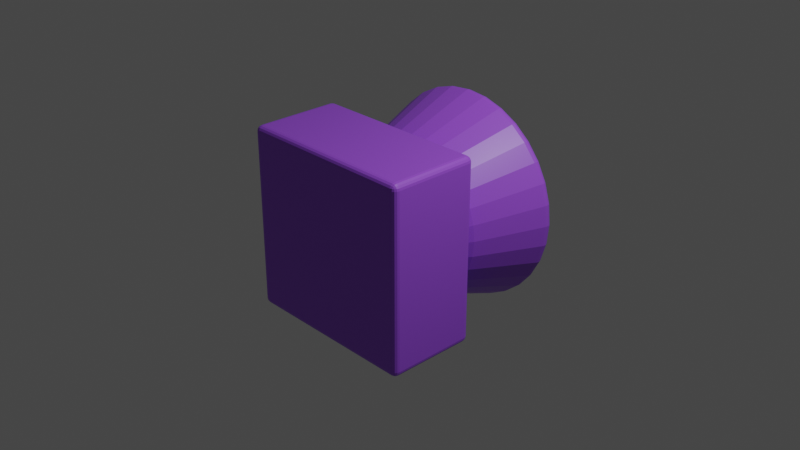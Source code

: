 # Source: camera.blend  (saved by Blender 3.0.42; exported with 4.5.12 LTS)
import bpy
from mathutils import Matrix  # noqa: F401  (used for matrix-valued properties, if any)

bpy.ops.wm.read_factory_settings(use_empty=True)
scene = bpy.context.scene
scene.name = 'Scene'

# ---- collections
col_collection = bpy.data.collections.new('Collection'); scene.collection.children.link(col_collection)

# ---- materials (node trees are filled in below, after node groups)
mat_material = bpy.data.materials.new('Material')
mat_material.alpha_threshold = 0.0
mat_material.use_transparent_shadow = False
mat_material.line_color = (0.0, 0.0, 0.0, 1.0)

# ---- material node trees
mat_material.use_nodes = True; mat_material.node_tree.nodes.clear()
_N = mat_material.node_tree.nodes; _L = mat_material.node_tree.links
n0 = _N.new('ShaderNodeOutputMaterial'); n0.name = 'Material Output'; n0.location = (300, 300)
n1 = _N.new('ShaderNodeBsdfPrincipled'); n1.name = 'Principled BSDF'; n1.location = (10, 300)
n1.distribution = 'GGX'
n1.subsurface_method = 'RANDOM_WALK_SKIN'
n1.inputs[0].default_value = (0.3379, 0.08693, 0.8, 1.0)
n1.inputs[2].default_value = 0.4
n1.inputs[3].default_value = 1.45
n1.inputs[27].default_value = (0.0, 0.0, 0.0, 1.0)
n1.inputs[28].default_value = 1.0
_L.new(n1.outputs[0], n0.inputs[0])
n0.is_active_output = True

# ---- world
world_world = bpy.data.worlds.new('World'); scene.world = world_world
world_world.use_nodes = True; world_world.node_tree.nodes.clear()
_N = world_world.node_tree.nodes; _L = world_world.node_tree.links
n0 = _N.new('ShaderNodeOutputWorld'); n0.name = 'World Output'; n0.location = (300, 300)
n1 = _N.new('ShaderNodeBackground'); n1.name = 'Background'; n1.location = (10, 300)
n1.inputs[0].default_value = (0.05088, 0.05088, 0.05088, 1.0)
_L.new(n1.outputs[0], n0.inputs[0])
n0.is_active_output = True
world_world.color = (0.05088, 0.05088, 0.05088)
world_world.use_sun_shadow = False
world_world.sun_shadow_jitter_overblur = 0.0

# ---- cameras
cam_camera = bpy.data.cameras.new('Camera')
cam_camera.clip_end = 100.0
cam_camera.ortho_scale = 7.314

# ---- lights
light_light = bpy.data.lights.new('Light', 'POINT')
light_light.transmission_factor = 0.0
light_light.energy = 1000.0
light_light.shadow_soft_size = 0.1
light_light.shadow_maximum_resolution = 0.006
light_light.use_absolute_resolution = True

# ---- meshes
me_cube = bpy.data.meshes.new('Cube')
me_cube.from_pydata([(1.023, 4.573e-07, 1.079), (0.9356, 4.451e-07, 1.141), (1.017, 4.551e-07, 1.112), (0.9976, 4.519e-07, 1.136), (0.9692, 4.484e-07, 1.146), (1.023, 0.2105, 1.058), (0.9356, 0.2227, 1.119), (1.017, 0.217, 1.091), (0.9976, 0.2216, 1.114), (0.9692, 0.2236, 1.124), (1.023, 0.4129, 0.9968), (0.9356, 0.4368, 1.055), (1.017, 0.4257, 1.028), (0.9976, 0.4347, 1.049), (0.9692, 0.4386, 1.059), (1.023, 0.5994, 0.8971), (0.9356, 0.6341, 0.9491), (1.017, 0.618, 0.9249), (0.9976, 0.6311, 0.9445), (0.9692, 0.6368, 0.953), (1.023, 0.7629, 0.7629), (0.9356, 0.8071, 0.8071), (1.017, 0.7865, 0.7865), (0.9976, 0.8032, 0.8032), (0.9692, 0.8104, 0.8104), (1.023, 0.8971, 0.5994), (0.9356, 0.9491, 0.6341), (1.017, 0.9249, 0.618), (0.9976, 0.9445, 0.6311), (0.9692, 0.953, 0.6368), (1.023, 0.9968, 0.4129), (0.9356, 1.055, 0.4368), (1.017, 1.028, 0.4257), (0.9976, 1.049, 0.4347), (0.9692, 1.059, 0.4386), (1.023, 1.058, 0.2105), (0.9356, 1.12, 0.2227), (1.017, 1.091, 0.217), (0.9976, 1.114, 0.2216), (0.9692, 1.124, 0.2236), (1.023, 1.079, -3.556e-06), (0.9356, 1.141, -3.554e-06), (1.017, 1.112, -3.557e-06), (0.9976, 1.136, -3.557e-06), (0.9692, 1.146, -3.556e-06), (1.023, 1.058, -0.2105), (0.9356, 1.12, -0.2227), (1.017, 1.091, -0.217), (0.9976, 1.114, -0.2216), (0.9692, 1.124, -0.2236), (1.023, 0.9968, -0.4129), (0.9356, 1.055, -0.4368), (1.017, 1.028, -0.4257), (0.9976, 1.049, -0.4347), (0.9692, 1.059, -0.4386), (1.023, 0.8971, -0.5994), (0.9356, 0.9491, -0.6342), (1.017, 0.9249, -0.618), (0.9976, 0.9445, -0.6311), (0.9692, 0.953, -0.6368), (1.023, 0.7629, -0.7629), (0.9356, 0.8071, -0.8071), (1.017, 0.7865, -0.7865), (0.9976, 0.8032, -0.8032), (0.9692, 0.8104, -0.8104), (1.023, 0.5994, -0.8971), (0.9356, 0.6341, -0.9491), (1.017, 0.618, -0.9249), (0.9976, 0.6311, -0.9445), (0.9692, 0.6368, -0.953), (1.023, 0.4129, -0.9968), (0.9356, 0.4368, -1.055), (1.017, 0.4257, -1.028), (0.9976, 0.4347, -1.049), (0.9692, 0.4386, -1.059), (1.023, 0.2105, -1.058), (0.9356, 0.2227, -1.12), (1.017, 0.217, -1.091), (0.9976, 0.2216, -1.114), (0.9692, 0.2236, -1.124), (1.023, 3.623e-07, -1.079), (0.9356, 3.5e-07, -1.141), (1.017, 3.593e-07, -1.112), (0.9976, 3.558e-07, -1.136), (0.9692, 3.526e-07, -1.146), (1.023, -0.2105, -1.058), (0.9356, -0.2227, -1.12), (1.017, -0.217, -1.091), (0.9976, -0.2216, -1.114), (0.9692, -0.2236, -1.124), (1.023, -0.4129, -0.9968), (0.9356, -0.4368, -1.055), (1.017, -0.4257, -1.028), (0.9976, -0.4347, -1.049), (0.9692, -0.4386, -1.059), (1.023, -0.5994, -0.8971), (0.9356, -0.6341, -0.9491), (1.017, -0.618, -0.9249), (0.9976, -0.6311, -0.9445), (0.9692, -0.6368, -0.953), (1.023, -0.7629, -0.7629), (0.9356, -0.8071, -0.8071), (1.017, -0.7865, -0.7865), (0.9976, -0.8032, -0.8032), (0.9692, -0.8104, -0.8104), (1.023, -0.8971, -0.5994), (0.9356, -0.9491, -0.6342), (1.017, -0.9249, -0.618), (0.9976, -0.9445, -0.6311), (0.9692, -0.953, -0.6368), (1.023, -0.9968, -0.4129), (0.9356, -1.055, -0.4368), (1.017, -1.028, -0.4257), (0.9976, -1.049, -0.4347), (0.9692, -1.059, -0.4386), (1.023, -1.058, -0.2105), (0.9356, -1.12, -0.2227), (1.017, -1.091, -0.217), (0.9976, -1.114, -0.2216), (0.9692, -1.124, -0.2236), (1.023, -1.079, -3.495e-06), (0.9356, -1.141, -3.491e-06), (1.017, -1.112, -3.495e-06), (0.9976, -1.136, -3.494e-06), (0.9692, -1.146, -3.492e-06), (1.023, -1.058, 0.2105), (0.9356, -1.12, 0.2227), (1.017, -1.091, 0.217), (0.9976, -1.114, 0.2216), (0.9692, -1.124, 0.2236), (1.023, -0.9968, 0.4129), (0.9356, -1.055, 0.4368), (1.017, -1.028, 0.4257), (0.9976, -1.049, 0.4347), (0.9692, -1.059, 0.4386), (1.023, -0.8971, 0.5994), (0.9356, -0.9491, 0.6341), (1.017, -0.9249, 0.618), (0.9976, -0.9445, 0.6311), (0.9692, -0.953, 0.6368), (1.023, -0.7629, 0.7629), (0.9356, -0.8071, 0.8071), (1.017, -0.7865, 0.7865), (0.9976, -0.8032, 0.8032), (0.9692, -0.8104, 0.8104), (1.023, -0.5994, 0.8971), (0.9356, -0.6341, 0.9491), (1.017, -0.618, 0.9249), (0.9976, -0.6311, 0.9445), (0.9692, -0.6368, 0.953), (1.023, -0.4129, 0.9968), (0.9356, -0.4368, 1.055), (1.017, -0.4257, 1.028), (0.9976, -0.4347, 1.049), (0.9692, -0.4386, 1.059), (1.023, -0.2105, 1.058), (0.9356, -0.2227, 1.119), (1.017, -0.217, 1.091), (0.9976, -0.2216, 1.114), (0.9692, -0.2236, 1.124), (-0.06316, 1.0, 0.9362), (-0.06316, 0.9362, 1.0), (0.0006298, 0.9362, 0.9362), (-0.06316, 0.9951, 0.9606), (-0.06316, 0.9813, 0.9813), (-0.03875, 0.9951, 0.9362), (-0.03814, 0.9893, 0.9612), (-0.03941, 0.9781, 0.9781), (-0.02633, 0.973, 0.973), (-0.03875, 0.9362, 0.9951), (-0.01805, 0.9362, 0.9813), (-0.06316, 0.9606, 0.9951), (-0.03814, 0.9612, 0.9893), (-0.0213, 0.96, 0.9781), (-0.004226, 0.9606, 0.9362), (-0.01805, 0.9813, 0.9362), (-0.004226, 0.9362, 0.9606), (-0.01009, 0.9612, 0.9612), (-0.0213, 0.9781, 0.96), (-0.06316, 0.9362, -1.0), (-0.06316, 1.0, -0.9362), (0.0006298, 0.9362, -0.9362), (-0.06316, 0.9606, -0.9951), (-0.06316, 0.9813, -0.9813), (-0.03875, 0.9362, -0.9951), (-0.03814, 0.9612, -0.9893), (-0.03941, 0.9781, -0.9781), (-0.02633, 0.973, -0.973), (-0.03875, 0.9951, -0.9362), (-0.01805, 0.9813, -0.9362), (-0.06316, 0.9951, -0.9606), (-0.03814, 0.9893, -0.9612), (-0.0213, 0.9781, -0.96), (-0.004226, 0.9362, -0.9606), (-0.01805, 0.9362, -0.9813), (-0.004226, 0.9606, -0.9362), (-0.01009, 0.9612, -0.9612), (-0.0213, 0.96, -0.9781), (0.0006298, -0.9362, 0.9362), (-0.06316, -0.9362, 1.0), (-0.06316, -1.0, 0.9362), (-0.004226, -0.9362, 0.9606), (-0.01805, -0.9362, 0.9813), (-0.004226, -0.9606, 0.9362), (-0.01009, -0.9612, 0.9612), (-0.0213, -0.96, 0.9781), (-0.02633, -0.973, 0.973), (-0.06316, -0.9606, 0.9951), (-0.06316, -0.9813, 0.9813), (-0.03875, -0.9362, 0.9951), (-0.03814, -0.9612, 0.9893), (-0.03941, -0.9781, 0.9781), (-0.03875, -0.9951, 0.9362), (-0.01805, -0.9813, 0.9362), (-0.06316, -0.9951, 0.9606), (-0.03814, -0.9893, 0.9612), (-0.0213, -0.9781, 0.96), (0.0006298, -0.9362, -0.9362), (-0.06316, -1.0, -0.9362), (-0.06316, -0.9362, -1.0), (-0.004226, -0.9606, -0.9362), (-0.01805, -0.9813, -0.9362), (-0.004226, -0.9362, -0.9606), (-0.01009, -0.9612, -0.9612), (-0.0213, -0.9781, -0.96), (-0.02633, -0.973, -0.973), (-0.06316, -0.9951, -0.9606), (-0.06316, -0.9813, -0.9813), (-0.03875, -0.9951, -0.9362), (-0.03814, -0.9893, -0.9612), (-0.03941, -0.9781, -0.9781), (-0.03875, -0.9362, -0.9951), (-0.01805, -0.9362, -0.9813), (-0.06316, -0.9606, -0.9951), (-0.03814, -0.9612, -0.9893), (-0.0213, -0.96, -0.9781), (-0.9362, 1.0, 0.9362), (-1.0, 0.9362, 0.9362), (-0.9362, 0.9362, 1.0), (-0.9606, 0.9951, 0.9362), (-0.9813, 0.9813, 0.9362), (-0.9362, 0.9951, 0.9606), (-0.9612, 0.9893, 0.9612), (-0.9781, 0.9781, 0.96), (-0.973, 0.973, 0.973), (-0.9951, 0.9362, 0.9606), (-0.9813, 0.9362, 0.9813), (-0.9951, 0.9606, 0.9362), (-0.9893, 0.9612, 0.9612), (-0.9781, 0.96, 0.9781), (-0.9362, 0.9606, 0.9951), (-0.9362, 0.9813, 0.9813), (-0.9606, 0.9362, 0.9951), (-0.9612, 0.9612, 0.9893), (-0.96, 0.9781, 0.9781), (-1.0, 0.9362, -0.9362), (-0.9362, 1.0, -0.9362), (-0.9362, 0.9362, -1.0), (-0.9951, 0.9606, -0.9362), (-0.9813, 0.9813, -0.9362), (-0.9951, 0.9362, -0.9606), (-0.9893, 0.9612, -0.9612), (-0.9781, 0.9781, -0.96), (-0.973, 0.973, -0.973), (-0.9362, 0.9951, -0.9606), (-0.9362, 0.9813, -0.9813), (-0.9606, 0.9951, -0.9362), (-0.9612, 0.9893, -0.9612), (-0.96, 0.9781, -0.9781), (-0.9606, 0.9362, -0.9951), (-0.9813, 0.9362, -0.9813), (-0.9362, 0.9606, -0.9951), (-0.9612, 0.9612, -0.9893), (-0.9781, 0.96, -0.9781), (-1.0, -0.9362, 0.9362), (-0.9362, -1.0, 0.9362), (-0.9362, -0.9362, 1.0), (-0.9951, -0.9606, 0.9362), (-0.9813, -0.9813, 0.9362), (-0.9951, -0.9362, 0.9606), (-0.9893, -0.9612, 0.9612), (-0.9781, -0.9781, 0.96), (-0.973, -0.973, 0.973), (-0.9362, -0.9951, 0.9606), (-0.9362, -0.9813, 0.9813), (-0.9606, -0.9951, 0.9362), (-0.9612, -0.9893, 0.9612), (-0.96, -0.9781, 0.9781), (-0.9606, -0.9362, 0.9951), (-0.9813, -0.9362, 0.9813), (-0.9362, -0.9606, 0.9951), (-0.9612, -0.9612, 0.9893), (-0.9781, -0.96, 0.9781), (-0.9362, -0.9362, -1.0), (-0.9362, -1.0, -0.9362), (-1.0, -0.9362, -0.9362), (-0.9362, -0.9606, -0.9951), (-0.9362, -0.9813, -0.9813), (-0.9606, -0.9362, -0.9951), (-0.9612, -0.9612, -0.9893), (-0.96, -0.9781, -0.9781), (-0.973, -0.973, -0.973), (-0.9606, -0.9951, -0.9362), (-0.9813, -0.9813, -0.9362), (-0.9362, -0.9951, -0.9606), (-0.9612, -0.9893, -0.9612), (-0.9781, -0.9781, -0.96), (-0.9951, -0.9362, -0.9606), (-0.9813, -0.9362, -0.9813), (-0.9951, -0.9606, -0.9362), (-0.9893, -0.9612, -0.9612), (-0.9781, -0.96, -0.9781), (0.0006307, 3.669e-07, 0.6252), (0.1765, 3.773e-07, 0.8744), (0.01402, 3.661e-07, 0.7016), (0.05215, 3.676e-07, 0.7758), (0.1092, 3.717e-07, 0.8364), (0.1765, 0.1706, 0.8576), (0.0006307, 0.122, 0.6132), (0.1092, 0.1632, 0.8204), (0.05215, 0.1513, 0.7609), (0.01402, 0.1369, 0.6881), (0.1765, 0.3346, 0.8078), (0.0006307, 0.2393, 0.5776), (0.1092, 0.3201, 0.7728), (0.05215, 0.2969, 0.7167), (0.01402, 0.2685, 0.6482), (0.1765, 0.4858, 0.727), (0.0006307, 0.3474, 0.5199), (0.1092, 0.4647, 0.6955), (0.05215, 0.431, 0.645), (0.01402, 0.3898, 0.5834), (0.1765, 0.6183, 0.6183), (0.0006307, 0.4421, 0.4421), (0.1092, 0.5915, 0.5915), (0.05215, 0.5486, 0.5486), (0.01402, 0.4961, 0.4961), (0.1765, 0.727, 0.4858), (0.0006307, 0.5199, 0.3474), (0.1092, 0.6955, 0.4647), (0.05215, 0.645, 0.431), (0.01402, 0.5834, 0.3898), (0.1765, 0.8078, 0.3346), (0.0006307, 0.5776, 0.2393), (0.1092, 0.7728, 0.3201), (0.05215, 0.7167, 0.2969), (0.01402, 0.6482, 0.2685), (0.1765, 0.8576, 0.1706), (0.0006307, 0.6132, 0.122), (0.1092, 0.8204, 0.1632), (0.05215, 0.7609, 0.1513), (0.01402, 0.6881, 0.1369), (0.1765, 0.8744, -3.51e-06), (0.0006307, 0.6252, -3.489e-06), (0.1092, 0.8364, -3.505e-06), (0.05215, 0.7758, -3.499e-06), (0.01402, 0.7016, -3.494e-06), (0.1765, 0.8576, -0.1706), (0.0006307, 0.6132, -0.122), (0.1092, 0.8204, -0.1632), (0.05215, 0.7609, -0.1513), (0.01402, 0.6881, -0.1369), (0.1765, 0.8078, -0.3346), (0.0006307, 0.5776, -0.2393), (0.1092, 0.7728, -0.3201), (0.05215, 0.7167, -0.2969), (0.01402, 0.6482, -0.2685), (0.1765, 0.727, -0.4858), (0.0006307, 0.5199, -0.3474), (0.1092, 0.6955, -0.4647), (0.05215, 0.645, -0.431), (0.01402, 0.5834, -0.3898), (0.1765, 0.6183, -0.6183), (0.0006307, 0.4421, -0.4421), (0.1092, 0.5915, -0.5915), (0.05215, 0.5486, -0.5486), (0.01402, 0.4961, -0.4961), (0.1765, 0.4858, -0.727), (0.0006307, 0.3474, -0.5199), (0.1092, 0.4647, -0.6955), (0.05215, 0.431, -0.645), (0.01402, 0.3898, -0.5834), (0.1765, 0.3346, -0.8078), (0.0006307, 0.2393, -0.5776), (0.1092, 0.3201, -0.7728), (0.05215, 0.2969, -0.7167), (0.01402, 0.2685, -0.6482), (0.1765, 0.1706, -0.8576), (0.0006307, 0.122, -0.6132), (0.1092, 0.1632, -0.8204), (0.05215, 0.1513, -0.7609), (0.01402, 0.1369, -0.6881), (0.1765, 3.044e-07, -0.8744), (0.0006307, 3.111e-07, -0.6252), (0.1092, 3.017e-07, -0.8364), (0.05215, 3.02e-07, -0.7758), (0.01402, 3.054e-07, -0.7016), (0.1765, -0.1706, -0.8576), (0.0006307, -0.122, -0.6132), (0.1092, -0.1632, -0.8204), (0.05215, -0.1513, -0.7609), (0.01402, -0.1369, -0.6881), (0.1765, -0.3346, -0.8078), (0.0006307, -0.2393, -0.5776), (0.1092, -0.3201, -0.7728), (0.05215, -0.2969, -0.7167), (0.01402, -0.2685, -0.6482), (0.1765, -0.4858, -0.727), (0.0006307, -0.3474, -0.5199), (0.1092, -0.4647, -0.6955), (0.05215, -0.431, -0.645), (0.01402, -0.3898, -0.5834), (0.1765, -0.6183, -0.6183), (0.0006307, -0.4421, -0.4421), (0.1092, -0.5915, -0.5915), (0.05215, -0.5486, -0.5486), (0.01402, -0.4961, -0.4961), (0.1765, -0.727, -0.4858), (0.0006307, -0.5199, -0.3474), (0.1092, -0.6955, -0.4647), (0.05215, -0.645, -0.431), (0.01402, -0.5834, -0.3898), (0.1765, -0.8078, -0.3346), (0.0006307, -0.5776, -0.2393), (0.1092, -0.7728, -0.3201), (0.05215, -0.7167, -0.2969), (0.01402, -0.6482, -0.2685), (0.1765, -0.8576, -0.1706), (0.0006307, -0.6132, -0.122), (0.1092, -0.8204, -0.1632), (0.05215, -0.7609, -0.1513), (0.01402, -0.6881, -0.1369), (0.1765, -0.8744, -3.461e-06), (0.0006307, -0.6252, -3.45e-06), (0.1092, -0.8364, -3.458e-06), (0.05215, -0.7758, -3.455e-06), (0.01402, -0.7016, -3.452e-06), (0.1765, -0.8576, 0.1706), (0.0006307, -0.6132, 0.122), (0.1092, -0.8204, 0.1632), (0.05215, -0.7609, 0.1513), (0.01402, -0.6881, 0.1369), (0.1765, -0.8078, 0.3346), (0.0006307, -0.5776, 0.2393), (0.1092, -0.7728, 0.3201), (0.05215, -0.7167, 0.2969), (0.01402, -0.6482, 0.2685), (0.1765, -0.727, 0.4858), (0.0006307, -0.5199, 0.3474), (0.1092, -0.6955, 0.4647), (0.05215, -0.645, 0.431), (0.01402, -0.5834, 0.3898), (0.1765, -0.6183, 0.6183), (0.0006307, -0.4421, 0.4421), (0.1092, -0.5915, 0.5915), (0.05215, -0.5486, 0.5486), (0.01402, -0.4961, 0.4961), (0.1765, -0.4858, 0.727), (0.0006307, -0.3474, 0.5199), (0.1092, -0.4647, 0.6955), (0.05215, -0.431, 0.645), (0.01402, -0.3898, 0.5834), (0.1765, -0.3346, 0.8078), (0.0006307, -0.2393, 0.5776), (0.1092, -0.3201, 0.7728), (0.05215, -0.2969, 0.7167), (0.01402, -0.2685, 0.6482), (0.1765, -0.1706, 0.8576), (0.0006307, -0.122, 0.6132), (0.1092, -0.1632, 0.8204), (0.05215, -0.1513, 0.7609), (0.01402, -0.1369, 0.6881), (1.023, 4.573e-07, 1.079), (1.023, 0.2105, 1.058), (1.023, 0.4129, 0.9968), (1.023, 0.5994, 0.8971), (1.023, 0.7629, 0.7629), (1.023, 0.8971, 0.5994), (1.023, 0.9968, 0.4129), (1.023, 1.058, 0.2105), (1.023, 1.079, -3.556e-06), (1.023, 1.058, -0.2105), (1.023, 0.9968, -0.4129), (1.023, 0.8971, -0.5994), (1.023, 0.7629, -0.7629), (1.023, 0.5994, -0.8971), (1.023, 0.4129, -0.9968), (1.023, 0.2105, -1.058), (1.023, 3.623e-07, -1.079), (1.023, -0.2105, -1.058), (1.023, -0.4129, -0.9968), (1.023, -0.5994, -0.8971), (1.023, -0.7629, -0.7629), (1.023, -0.8971, -0.5994), (1.023, -0.9968, -0.4129), (1.023, -1.058, -0.2105), (1.023, -1.079, -3.495e-06), (1.023, -1.058, 0.2105), (1.023, -0.9968, 0.4129), (1.023, -0.8971, 0.5994), (1.023, -0.7629, 0.7629), (1.023, -0.5994, 0.8971), (1.023, -0.4129, 0.9968), (1.023, -0.2105, 1.058), (0.6708, 4.196e-07, 0.9939), (0.6708, 0.1939, 0.9748), (0.6708, 0.3803, 0.9182), (0.6708, 0.5522, 0.8264), (0.6708, 0.7028, 0.7028), (0.6708, 0.8264, 0.5522), (0.6708, 0.9182, 0.3803), (0.6708, 0.9748, 0.1939), (0.6708, 0.9939, -3.545e-06), (0.6708, 0.9748, -0.1939), (0.6708, 0.9182, -0.3804), (0.6708, 0.8264, -0.5522), (0.6708, 0.7028, -0.7028), (0.6708, 0.5522, -0.8264), (0.6708, 0.3803, -0.9182), (0.6708, 0.1939, -0.9748), (0.6708, 3.321e-07, -0.9939), (0.6708, -0.1939, -0.9748), (0.6708, -0.3803, -0.9182), (0.6708, -0.5522, -0.8264), (0.6708, -0.7028, -0.7028), (0.6708, -0.8264, -0.5522), (0.6708, -0.9182, -0.3804), (0.6708, -0.9748, -0.1939), (0.6708, -0.9939, -3.489e-06), (0.6708, -0.9748, 0.1939), (0.6708, -0.9182, 0.3803), (0.6708, -0.8264, 0.5522), (0.6708, -0.7028, 0.7028), (0.6708, -0.5522, 0.8264), (0.6708, -0.3803, 0.9182), (0.6708, -0.1939, 0.9748), (0.6784, 4.19e-07, 0.9787), (0.8595, 5.588e-07, 0.2056), (0.7477, 4.256e-07, 0.8079), (0.8064, 4.545e-07, 0.601), (0.8457, 5.012e-07, 0.3895), (0.8594, 0.04011, 0.2017), (0.6784, 0.1909, 0.9599), (0.8457, 0.07599, 0.382), (0.8064, 0.1173, 0.5895), (0.7477, 0.1576, 0.7924), (0.8595, 0.07869, 0.19), (0.6784, 0.3745, 0.9042), (0.8457, 0.1491, 0.3599), (0.8064, 0.23, 0.5553), (0.7477, 0.3092, 0.7464), (0.8594, 0.1142, 0.171), (0.6784, 0.5437, 0.8138), (0.8457, 0.2164, 0.3239), (0.8064, 0.3339, 0.4997), (0.7477, 0.4489, 0.6718), (0.8594, 0.1454, 0.1454), (0.6784, 0.692, 0.692), (0.8457, 0.2754, 0.2754), (0.8064, 0.425, 0.425), (0.7477, 0.5713, 0.5713), (0.8594, 0.171, 0.1142), (0.6784, 0.8138, 0.5437), (0.8457, 0.3239, 0.2164), (0.8064, 0.4997, 0.3339), (0.7477, 0.6718, 0.4489), (0.8594, 0.19, 0.07868), (0.6784, 0.9042, 0.3745), (0.8457, 0.3599, 0.1491), (0.8064, 0.5553, 0.23), (0.7477, 0.7464, 0.3092), (0.8594, 0.2017, 0.04011), (0.6784, 0.9599, 0.1909), (0.8457, 0.382, 0.07599), (0.8064, 0.5895, 0.1173), (0.7477, 0.7924, 0.1576), (0.8594, 0.2056, -3.371e-06), (0.6784, 0.9787, -3.542e-06), (0.8457, 0.3895, -3.419e-06), (0.8064, 0.601, -3.468e-06), (0.7477, 0.8079, -3.511e-06), (0.8594, 0.2017, -0.04012), (0.6784, 0.9599, -0.1909), (0.8457, 0.382, -0.076), (0.8064, 0.5895, -0.1173), (0.7477, 0.7924, -0.1576), (0.8594, 0.19, -0.07869), (0.6784, 0.9042, -0.3745), (0.8457, 0.3599, -0.1491), (0.8064, 0.5553, -0.23), (0.7477, 0.7464, -0.3092), (0.8594, 0.171, -0.1142), (0.6784, 0.8138, -0.5437), (0.8457, 0.3239, -0.2164), (0.8064, 0.4997, -0.3339), (0.7477, 0.6718, -0.4489), (0.8594, 0.1454, -0.1454), (0.6784, 0.692, -0.6921), (0.8457, 0.2754, -0.2754), (0.8064, 0.425, -0.425), (0.7477, 0.5713, -0.5713), (0.8594, 0.1142, -0.171), (0.6784, 0.5437, -0.8138), (0.8457, 0.2164, -0.3239), (0.8064, 0.3339, -0.4997), (0.7477, 0.4489, -0.6718), (0.8595, 0.07869, -0.19), (0.6784, 0.3745, -0.9042), (0.8457, 0.1491, -0.3599), (0.8064, 0.23, -0.5553), (0.7477, 0.3092, -0.7464), (0.8594, 0.04011, -0.2017), (0.6784, 0.1909, -0.9599), (0.8457, 0.07599, -0.382), (0.8064, 0.1173, -0.5895), (0.7477, 0.1576, -0.7924), (0.8595, 3.874e-07, -0.2056), (0.6784, 3.329e-07, -0.9787), (0.8457, 3.724e-07, -0.3895), (0.8064, 3.567e-07, -0.601), (0.7477, 3.428e-07, -0.8079), (0.8594, -0.04011, -0.2017), (0.6784, -0.1909, -0.9599), (0.8457, -0.07599, -0.382), (0.8064, -0.1173, -0.5895), (0.7477, -0.1576, -0.7924), (0.8594, -0.07868, -0.19), (0.6784, -0.3745, -0.9042), (0.8457, -0.1491, -0.3599), (0.8064, -0.23, -0.5553), (0.7477, -0.3092, -0.7464), (0.8594, -0.1142, -0.171), (0.6784, -0.5437, -0.8138), (0.8457, -0.2164, -0.3239), (0.8064, -0.3339, -0.4997), (0.7477, -0.4489, -0.6718), (0.8594, -0.1454, -0.1454), (0.6784, -0.692, -0.6921), (0.8457, -0.2754, -0.2754), (0.8064, -0.425, -0.425), (0.7477, -0.5713, -0.5713), (0.8594, -0.171, -0.1142), (0.6784, -0.8138, -0.5437), (0.8457, -0.3239, -0.2164), (0.8064, -0.4997, -0.3339), (0.7477, -0.6718, -0.4489), (0.8594, -0.19, -0.07869), (0.6784, -0.9042, -0.3745), (0.8457, -0.3599, -0.1491), (0.8064, -0.5553, -0.23), (0.7477, -0.7464, -0.3092), (0.8594, -0.2017, -0.04012), (0.6784, -0.9599, -0.1909), (0.8457, -0.382, -0.076), (0.8064, -0.5895, -0.1173), (0.7477, -0.7924, -0.1576), (0.8594, -0.2056, -3.319e-06), (0.6784, -0.9787, -3.487e-06), (0.8457, -0.3895, -3.372e-06), (0.8064, -0.601, -3.422e-06), (0.7477, -0.8079, -3.463e-06), (0.8594, -0.2017, 0.04011), (0.6784, -0.9599, 0.1909), (0.8457, -0.382, 0.07599), (0.8064, -0.5895, 0.1173), (0.7477, -0.7924, 0.1576), (0.8594, -0.19, 0.07868), (0.6784, -0.9042, 0.3745), (0.8457, -0.3599, 0.1491), (0.8064, -0.5553, 0.23), (0.7477, -0.7464, 0.3092), (0.8594, -0.171, 0.1142), (0.6784, -0.8138, 0.5437), (0.8457, -0.3239, 0.2164), (0.8064, -0.4997, 0.3339), (0.7477, -0.6718, 0.4489), (0.8594, -0.1454, 0.1454), (0.6784, -0.692, 0.692), (0.8457, -0.2754, 0.2754), (0.8064, -0.425, 0.425), (0.7477, -0.5713, 0.5713), (0.8594, -0.1142, 0.171), (0.6784, -0.5437, 0.8138), (0.8457, -0.2164, 0.3239), (0.8064, -0.3339, 0.4997), (0.7477, -0.4489, 0.6718), (0.8594, -0.07868, 0.19), (0.6784, -0.3745, 0.9042), (0.8457, -0.1491, 0.3599), (0.8064, -0.23, 0.5553), (0.7477, -0.3092, 0.7464), (0.8594, -0.04011, 0.2017), (0.6784, -0.1909, 0.9599), (0.8457, -0.07599, 0.382), (0.8064, -0.1173, 0.5895), (0.7477, -0.1576, 0.7924), (1.02, 4.548e-07, 1.037), (0.9736, 4.481e-07, 0.9939), (1.005, 4.518e-07, 1.007), (0.9736, 0.1939, 0.9748), (1.02, 0.2023, 1.017), (1.005, 0.1964, 0.9872), (0.9736, 0.3803, 0.9182), (1.02, 0.3969, 0.9581), (1.005, 0.3852, 0.9299), (0.9736, 0.5522, 0.8264), (1.02, 0.5761, 0.8623), (1.005, 0.5592, 0.8369), (0.9736, 0.7028, 0.7028), (1.02, 0.7333, 0.7333), (1.005, 0.7117, 0.7117), (0.9736, 0.8264, 0.5522), (1.02, 0.8623, 0.5761), (1.005, 0.8369, 0.5592), (0.9736, 0.9182, 0.3803), (1.02, 0.9581, 0.3969), (1.005, 0.9299, 0.3852), (0.9736, 0.9748, 0.1939), (1.02, 1.017, 0.2023), (1.005, 0.9872, 0.1964), (0.9736, 0.9939, -3.545e-06), (1.02, 1.037, -3.55e-06), (1.005, 1.007, -3.546e-06), (0.9736, 0.9748, -0.1939), (1.02, 1.017, -0.2023), (1.005, 0.9872, -0.1964), (0.9736, 0.9182, -0.3804), (1.02, 0.9581, -0.3969), (1.005, 0.9299, -0.3852), (0.9736, 0.8264, -0.5522), (1.02, 0.8623, -0.5761), (1.005, 0.8369, -0.5592), (0.9736, 0.7028, -0.7028), (1.02, 0.7333, -0.7333), (1.005, 0.7117, -0.7117), (0.9736, 0.5522, -0.8264), (1.02, 0.5761, -0.8623), (1.005, 0.5592, -0.8369), (0.9736, 0.3803, -0.9182), (1.02, 0.3969, -0.9581), (1.005, 0.3852, -0.9299), (0.9736, 0.1939, -0.9748), (1.02, 0.2023, -1.017), (1.005, 0.1964, -0.9872), (0.9736, 3.606e-07, -0.9939), (1.02, 3.635e-07, -1.037), (1.005, 3.631e-07, -1.007), (0.9736, -0.1939, -0.9748), (1.02, -0.2023, -1.017), (1.005, -0.1964, -0.9872), (0.9736, -0.3803, -0.9182), (1.02, -0.3969, -0.9581), (1.005, -0.3852, -0.9299), (0.9736, -0.5522, -0.8264), (1.02, -0.5761, -0.8623), (1.005, -0.5592, -0.8369), (0.9736, -0.7028, -0.7028), (1.02, -0.7333, -0.7333), (1.005, -0.7117, -0.7117), (0.9736, -0.8264, -0.5522), (1.02, -0.8623, -0.5761), (1.005, -0.8369, -0.5592), (0.9736, -0.9182, -0.3804), (1.02, -0.9581, -0.3969), (1.005, -0.9299, -0.3852), (0.9736, -0.9748, -0.1939), (1.02, -1.017, -0.2023), (1.005, -0.9872, -0.1964), (0.9736, -0.9939, -3.489e-06), (1.02, -1.037, -3.492e-06), (1.005, -1.007, -3.49e-06), (0.9736, -0.9748, 0.1939), (1.02, -1.017, 0.2023), (1.005, -0.9872, 0.1964), (0.9736, -0.9182, 0.3803), (1.02, -0.9581, 0.3969), (1.005, -0.9299, 0.3852), (0.9736, -0.8264, 0.5522), (1.02, -0.8623, 0.5761), (1.005, -0.8369, 0.5592), (0.9736, -0.7028, 0.7028), (1.02, -0.7333, 0.7333), (1.005, -0.7117, 0.7117), (0.9736, -0.5522, 0.8264), (1.02, -0.5761, 0.8623), (1.005, -0.5592, 0.8369), (0.9736, -0.3803, 0.9182), (1.02, -0.3969, 0.9581), (1.005, -0.3852, 0.9299), (0.9736, -0.1939, 0.9748), (1.02, -0.2023, 1.017), (1.005, -0.1964, 0.9872)], [], [(257, 179, 219, 293), (295, 274, 237, 255), (218, 200, 275, 294), (161, 238, 276, 199), (181, 162, 198, 217), (313, 1, 6, 317), (327, 16, 21, 332), (332, 21, 26, 337), (337, 26, 31, 342), (342, 31, 36, 347), (347, 36, 41, 352), (352, 41, 46, 357), (357, 46, 51, 362), (362, 51, 56, 367), (367, 56, 61, 372), (372, 61, 66, 377), (377, 66, 71, 382), (382, 71, 76, 387), (387, 76, 81, 392), (392, 81, 86, 397), (397, 86, 91, 402), (402, 91, 96, 407), (407, 96, 101, 412), (412, 101, 106, 417), (417, 106, 111, 422), (422, 111, 116, 427), (427, 116, 121, 432), (432, 121, 126, 437), (437, 126, 131, 442), (442, 131, 136, 447), (447, 136, 141, 452), (452, 141, 146, 457), (457, 146, 151, 462), (462, 151, 156, 467), (317, 6, 11, 322), (322, 11, 16, 327), (467, 156, 1, 313), (6, 1, 4, 9), (9, 4, 3, 8), (8, 3, 2, 7), (7, 2, 472, 473), (11, 6, 9, 14), (14, 9, 8, 13), (13, 8, 7, 12), (12, 7, 473, 474), (16, 11, 14, 19), (19, 14, 13, 18), (18, 13, 12, 17), (17, 12, 474, 475), (21, 16, 19, 24), (24, 19, 18, 23), (23, 18, 17, 22), (22, 17, 475, 476), (26, 21, 24, 29), (29, 24, 23, 28), (28, 23, 22, 27), (27, 22, 476, 477), (31, 26, 29, 34), (34, 29, 28, 33), (33, 28, 27, 32), (32, 27, 477, 478), (36, 31, 34, 39), (39, 34, 33, 38), (38, 33, 32, 37), (37, 32, 478, 479), (41, 36, 39, 44), (44, 39, 38, 43), (43, 38, 37, 42), (42, 37, 479, 480), (46, 41, 44, 49), (49, 44, 43, 48), (48, 43, 42, 47), (47, 42, 480, 481), (51, 46, 49, 54), (54, 49, 48, 53), (53, 48, 47, 52), (52, 47, 481, 482), (56, 51, 54, 59), (59, 54, 53, 58), (58, 53, 52, 57), (57, 52, 482, 483), (61, 56, 59, 64), (64, 59, 58, 63), (63, 58, 57, 62), (62, 57, 483, 484), (66, 61, 64, 69), (69, 64, 63, 68), (68, 63, 62, 67), (67, 62, 484, 485), (71, 66, 69, 74), (74, 69, 68, 73), (73, 68, 67, 72), (72, 67, 485, 486), (76, 71, 74, 79), (79, 74, 73, 78), (78, 73, 72, 77), (77, 72, 486, 487), (81, 76, 79, 84), (84, 79, 78, 83), (83, 78, 77, 82), (82, 77, 487, 488), (86, 81, 84, 89), (89, 84, 83, 88), (88, 83, 82, 87), (87, 82, 488, 489), (91, 86, 89, 94), (94, 89, 88, 93), (93, 88, 87, 92), (92, 87, 489, 490), (96, 91, 94, 99), (99, 94, 93, 98), (98, 93, 92, 97), (97, 92, 490, 491), (101, 96, 99, 104), (104, 99, 98, 103), (103, 98, 97, 102), (102, 97, 491, 492), (106, 101, 104, 109), (109, 104, 103, 108), (108, 103, 102, 107), (107, 102, 492, 493), (111, 106, 109, 114), (114, 109, 108, 113), (113, 108, 107, 112), (112, 107, 493, 494), (116, 111, 114, 119), (119, 114, 113, 118), (118, 113, 112, 117), (117, 112, 494, 495), (121, 116, 119, 124), (124, 119, 118, 123), (123, 118, 117, 122), (122, 117, 495, 496), (126, 121, 124, 129), (129, 124, 123, 128), (128, 123, 122, 127), (127, 122, 496, 497), (131, 126, 129, 134), (134, 129, 128, 133), (133, 128, 127, 132), (132, 127, 497, 498), (136, 131, 134, 139), (139, 134, 133, 138), (138, 133, 132, 137), (137, 132, 498, 499), (141, 136, 139, 144), (144, 139, 138, 143), (143, 138, 137, 142), (142, 137, 499, 500), (146, 141, 144, 149), (149, 144, 143, 148), (148, 143, 142, 147), (147, 142, 500, 501), (151, 146, 149, 154), (154, 149, 148, 153), (153, 148, 147, 152), (152, 147, 501, 502), (156, 151, 154, 159), (159, 154, 153, 158), (158, 153, 152, 157), (157, 152, 502, 503), (1, 156, 159, 4), (4, 159, 158, 3), (3, 158, 157, 2), (2, 157, 503, 472), (780, 777, 531, 532), (160, 163, 166, 165), (163, 164, 167, 166), (165, 166, 178, 175), (166, 167, 168, 178), (161, 169, 172, 171), (169, 170, 173, 172), (171, 172, 167, 164), (172, 173, 168, 167), (162, 174, 177, 176), (174, 175, 178, 177), (176, 177, 173, 170), (177, 178, 168, 173), (179, 182, 185, 184), (182, 183, 186, 185), (184, 185, 197, 194), (185, 186, 187, 197), (180, 188, 191, 190), (188, 189, 192, 191), (190, 191, 186, 183), (191, 192, 187, 186), (181, 193, 196, 195), (193, 194, 197, 196), (195, 196, 192, 189), (196, 197, 187, 192), (198, 201, 204, 203), (201, 202, 205, 204), (203, 204, 216, 213), (204, 205, 206, 216), (199, 207, 210, 209), (207, 208, 211, 210), (209, 210, 205, 202), (210, 211, 206, 205), (200, 212, 215, 214), (212, 213, 216, 215), (214, 215, 211, 208), (215, 216, 206, 211), (217, 220, 223, 222), (220, 221, 224, 223), (222, 223, 235, 232), (223, 224, 225, 235), (218, 226, 229, 228), (226, 227, 230, 229), (228, 229, 224, 221), (229, 230, 225, 224), (219, 231, 234, 233), (231, 232, 235, 234), (233, 234, 230, 227), (234, 235, 225, 230), (236, 239, 242, 241), (239, 240, 243, 242), (241, 242, 254, 251), (242, 243, 244, 254), (237, 245, 248, 247), (245, 246, 249, 248), (247, 248, 243, 240), (248, 249, 244, 243), (238, 250, 253, 252), (250, 251, 254, 253), (252, 253, 249, 246), (253, 254, 244, 249), (255, 258, 261, 260), (258, 259, 262, 261), (260, 261, 273, 270), (261, 262, 263, 273), (256, 264, 267, 266), (264, 265, 268, 267), (266, 267, 262, 259), (267, 268, 263, 262), (257, 269, 272, 271), (269, 270, 273, 272), (271, 272, 268, 265), (272, 273, 263, 268), (274, 277, 280, 279), (277, 278, 281, 280), (279, 280, 292, 289), (280, 281, 282, 292), (275, 283, 286, 285), (283, 284, 287, 286), (285, 286, 281, 278), (286, 287, 282, 281), (276, 288, 291, 290), (288, 289, 292, 291), (290, 291, 287, 284), (291, 292, 282, 287), (293, 296, 299, 298), (296, 297, 300, 299), (298, 299, 311, 308), (299, 300, 301, 311), (294, 302, 305, 304), (302, 303, 306, 305), (304, 305, 300, 297), (305, 306, 301, 300), (295, 307, 310, 309), (307, 308, 311, 310), (309, 310, 306, 303), (310, 311, 301, 306), (257, 293, 298, 269), (269, 298, 308, 270), (270, 308, 307, 260), (260, 307, 295, 255), (179, 257, 271, 182), (182, 271, 265, 183), (183, 265, 264, 190), (190, 264, 256, 180), (162, 181, 195, 174), (174, 195, 189, 175), (175, 189, 188, 165), (165, 188, 180, 160), (294, 275, 285, 302), (302, 285, 278, 303), (303, 278, 277, 309), (309, 277, 274, 295), (200, 218, 228, 212), (212, 228, 221, 213), (213, 221, 220, 203), (203, 220, 217, 198), (236, 256, 266, 239), (239, 266, 259, 240), (240, 259, 258, 247), (247, 258, 255, 237), (199, 276, 290, 207), (207, 290, 284, 208), (208, 284, 283, 214), (214, 283, 275, 200), (161, 199, 209, 169), (169, 209, 202, 170), (170, 202, 201, 176), (176, 201, 198, 162), (293, 219, 233, 296), (296, 233, 227, 297), (297, 227, 226, 304), (304, 226, 218, 294), (276, 238, 252, 288), (288, 252, 246, 289), (289, 246, 245, 279), (279, 245, 237, 274), (238, 161, 171, 250), (250, 171, 164, 251), (251, 164, 163, 241), (241, 163, 160, 236), (219, 179, 184, 231), (231, 184, 194, 232), (232, 194, 193, 222), (222, 193, 181, 217), (256, 236, 160, 180), (313, 317, 319, 316), (316, 319, 320, 315), (315, 320, 321, 314), (314, 321, 318, 312), (317, 322, 324, 319), (319, 324, 325, 320), (320, 325, 326, 321), (321, 326, 323, 318), (322, 327, 329, 324), (324, 329, 330, 325), (325, 330, 331, 326), (326, 331, 328, 323), (327, 332, 334, 329), (329, 334, 335, 330), (330, 335, 336, 331), (331, 336, 333, 328), (332, 337, 339, 334), (334, 339, 340, 335), (335, 340, 341, 336), (336, 341, 338, 333), (337, 342, 344, 339), (339, 344, 345, 340), (340, 345, 346, 341), (341, 346, 343, 338), (342, 347, 349, 344), (344, 349, 350, 345), (345, 350, 351, 346), (346, 351, 348, 343), (347, 352, 354, 349), (349, 354, 355, 350), (350, 355, 356, 351), (351, 356, 353, 348), (352, 357, 359, 354), (354, 359, 360, 355), (355, 360, 361, 356), (356, 361, 358, 353), (357, 362, 364, 359), (359, 364, 365, 360), (360, 365, 366, 361), (361, 366, 363, 358), (362, 367, 369, 364), (364, 369, 370, 365), (365, 370, 371, 366), (366, 371, 368, 363), (367, 372, 374, 369), (369, 374, 375, 370), (370, 375, 376, 371), (371, 376, 373, 368), (372, 377, 379, 374), (374, 379, 380, 375), (375, 380, 381, 376), (376, 381, 378, 373), (377, 382, 384, 379), (379, 384, 385, 380), (380, 385, 386, 381), (381, 386, 383, 378), (382, 387, 389, 384), (384, 389, 390, 385), (385, 390, 391, 386), (386, 391, 388, 383), (387, 392, 394, 389), (389, 394, 395, 390), (390, 395, 396, 391), (391, 396, 393, 388), (392, 397, 399, 394), (394, 399, 400, 395), (395, 400, 401, 396), (396, 401, 398, 393), (397, 402, 404, 399), (399, 404, 405, 400), (400, 405, 406, 401), (401, 406, 403, 398), (402, 407, 409, 404), (404, 409, 410, 405), (405, 410, 411, 406), (406, 411, 408, 403), (407, 412, 414, 409), (409, 414, 415, 410), (410, 415, 416, 411), (411, 416, 413, 408), (412, 417, 419, 414), (414, 419, 420, 415), (415, 420, 421, 416), (416, 421, 418, 413), (417, 422, 424, 419), (419, 424, 425, 420), (420, 425, 426, 421), (421, 426, 423, 418), (422, 427, 429, 424), (424, 429, 430, 425), (425, 430, 431, 426), (426, 431, 428, 423), (427, 432, 434, 429), (429, 434, 435, 430), (430, 435, 436, 431), (431, 436, 433, 428), (432, 437, 439, 434), (434, 439, 440, 435), (435, 440, 441, 436), (436, 441, 438, 433), (437, 442, 444, 439), (439, 444, 445, 440), (440, 445, 446, 441), (441, 446, 443, 438), (442, 447, 449, 444), (444, 449, 450, 445), (445, 450, 451, 446), (446, 451, 448, 443), (447, 452, 454, 449), (449, 454, 455, 450), (450, 455, 456, 451), (451, 456, 453, 448), (452, 457, 459, 454), (454, 459, 460, 455), (455, 460, 461, 456), (456, 461, 458, 453), (457, 462, 464, 459), (459, 464, 465, 460), (460, 465, 466, 461), (461, 466, 463, 458), (462, 467, 469, 464), (464, 469, 470, 465), (465, 470, 471, 466), (466, 471, 468, 463), (467, 313, 316, 469), (469, 316, 315, 470), (470, 315, 314, 471), (471, 314, 312, 468), (312, 318, 323, 328, 333, 338, 343, 348, 353, 358, 363, 368, 373, 378, 383, 388, 393, 398, 403, 408, 413, 418, 423, 428, 433, 438, 443, 448, 453, 458, 463, 468), (0, 5, 473, 472), (5, 10, 474, 473), (10, 15, 475, 474), (15, 20, 476, 475), (20, 25, 477, 476), (25, 30, 478, 477), (30, 35, 479, 478), (35, 40, 480, 479), (40, 45, 481, 480), (45, 50, 482, 481), (50, 55, 483, 482), (55, 60, 484, 483), (60, 65, 485, 484), (65, 70, 486, 485), (70, 75, 487, 486), (75, 80, 488, 487), (80, 85, 489, 488), (85, 90, 490, 489), (90, 95, 491, 490), (95, 100, 492, 491), (100, 105, 493, 492), (105, 110, 494, 493), (110, 115, 495, 494), (115, 120, 496, 495), (120, 125, 497, 496), (125, 130, 498, 497), (130, 135, 499, 498), (135, 140, 500, 499), (140, 145, 501, 500), (145, 150, 502, 501), (150, 155, 503, 502), (155, 0, 472, 503), (789, 786, 534, 535), (741, 738, 518, 519), (697, 789, 535, 504), (783, 780, 532, 533), (744, 741, 519, 520), (705, 702, 506, 507), (150, 145, 784, 787), (747, 744, 520, 521), (708, 705, 507, 508), (786, 783, 533, 534), (750, 747, 521, 522), (711, 708, 508, 509), (753, 750, 522, 523), (714, 711, 509, 510), (702, 699, 505, 506), (756, 753, 523, 524), (717, 714, 510, 511), (759, 756, 524, 525), (720, 717, 511, 512), (762, 759, 525, 526), (723, 720, 512, 513), (765, 762, 526, 527), (726, 723, 513, 514), (768, 765, 527, 528), (729, 726, 514, 515), (771, 768, 528, 529), (732, 729, 515, 516), (774, 771, 529, 530), (735, 732, 516, 517), (777, 774, 530, 531), (738, 735, 517, 518), (525, 524, 637, 642), (85, 80, 745, 748), (20, 15, 706, 709), (155, 150, 787, 790), (90, 85, 748, 751), (25, 20, 709, 712), (0, 155, 790, 696), (95, 90, 751, 754), (30, 25, 712, 715), (100, 95, 754, 757), (35, 30, 715, 718), (105, 100, 757, 760), (40, 35, 718, 721), (110, 105, 760, 763), (45, 40, 721, 724), (115, 110, 763, 766), (50, 45, 724, 727), (120, 115, 766, 769), (55, 50, 727, 730), (125, 120, 769, 772), (60, 55, 730, 733), (130, 125, 772, 775), (65, 60, 733, 736), (135, 130, 775, 778), (70, 65, 736, 739), (5, 0, 696, 700), (140, 135, 778, 781), (75, 70, 739, 742), (10, 5, 700, 703), (145, 140, 781, 784), (80, 75, 742, 745), (15, 10, 703, 706), (504, 535, 692, 536), (512, 511, 572, 577), (526, 525, 642, 647), (513, 512, 577, 582), (527, 526, 647, 652), (514, 513, 582, 587), (528, 527, 652, 657), (515, 514, 587, 592), (529, 528, 657, 662), (516, 515, 592, 597), (530, 529, 662, 667), (517, 516, 597, 602), (531, 530, 667, 672), (518, 517, 602, 607), (532, 531, 672, 677), (519, 518, 607, 612), (541, 537, 691, 686, 681, 676, 671, 666, 661, 656, 651, 646, 641, 636, 631, 626, 621, 616, 611, 606, 601, 596, 591, 586, 581, 576, 571, 566, 561, 556, 551, 546), (533, 532, 677, 682), (520, 519, 612, 617), (507, 506, 547, 552), (534, 533, 682, 687), (521, 520, 617, 622), (508, 507, 552, 557), (535, 534, 687, 692), (522, 521, 622, 627), (509, 508, 557, 562), (523, 522, 627, 632), (510, 509, 562, 567), (506, 505, 542, 547), (524, 523, 632, 637), (511, 510, 567, 572), (537, 541, 543, 540), (540, 543, 544, 539), (539, 544, 545, 538), (538, 545, 542, 536), (541, 546, 548, 543), (543, 548, 549, 544), (544, 549, 550, 545), (545, 550, 547, 542), (546, 551, 553, 548), (548, 553, 554, 549), (549, 554, 555, 550), (550, 555, 552, 547), (551, 556, 558, 553), (553, 558, 559, 554), (554, 559, 560, 555), (555, 560, 557, 552), (556, 561, 563, 558), (558, 563, 564, 559), (559, 564, 565, 560), (560, 565, 562, 557), (561, 566, 568, 563), (563, 568, 569, 564), (564, 569, 570, 565), (565, 570, 567, 562), (566, 571, 573, 568), (568, 573, 574, 569), (569, 574, 575, 570), (570, 575, 572, 567), (571, 576, 578, 573), (573, 578, 579, 574), (574, 579, 580, 575), (575, 580, 577, 572), (576, 581, 583, 578), (578, 583, 584, 579), (579, 584, 585, 580), (580, 585, 582, 577), (581, 586, 588, 583), (583, 588, 589, 584), (584, 589, 590, 585), (585, 590, 587, 582), (586, 591, 593, 588), (588, 593, 594, 589), (589, 594, 595, 590), (590, 595, 592, 587), (591, 596, 598, 593), (593, 598, 599, 594), (594, 599, 600, 595), (595, 600, 597, 592), (596, 601, 603, 598), (598, 603, 604, 599), (599, 604, 605, 600), (600, 605, 602, 597), (601, 606, 608, 603), (603, 608, 609, 604), (604, 609, 610, 605), (605, 610, 607, 602), (606, 611, 613, 608), (608, 613, 614, 609), (609, 614, 615, 610), (610, 615, 612, 607), (611, 616, 618, 613), (613, 618, 619, 614), (614, 619, 620, 615), (615, 620, 617, 612), (616, 621, 623, 618), (618, 623, 624, 619), (619, 624, 625, 620), (620, 625, 622, 617), (621, 626, 628, 623), (623, 628, 629, 624), (624, 629, 630, 625), (625, 630, 627, 622), (626, 631, 633, 628), (628, 633, 634, 629), (629, 634, 635, 630), (630, 635, 632, 627), (631, 636, 638, 633), (633, 638, 639, 634), (634, 639, 640, 635), (635, 640, 637, 632), (636, 641, 643, 638), (638, 643, 644, 639), (639, 644, 645, 640), (640, 645, 642, 637), (641, 646, 648, 643), (643, 648, 649, 644), (644, 649, 650, 645), (645, 650, 647, 642), (646, 651, 653, 648), (648, 653, 654, 649), (649, 654, 655, 650), (650, 655, 652, 647), (651, 656, 658, 653), (653, 658, 659, 654), (654, 659, 660, 655), (655, 660, 657, 652), (656, 661, 663, 658), (658, 663, 664, 659), (659, 664, 665, 660), (660, 665, 662, 657), (661, 666, 668, 663), (663, 668, 669, 664), (664, 669, 670, 665), (665, 670, 667, 662), (666, 671, 673, 668), (668, 673, 674, 669), (669, 674, 675, 670), (670, 675, 672, 667), (671, 676, 678, 673), (673, 678, 679, 674), (674, 679, 680, 675), (675, 680, 677, 672), (676, 681, 683, 678), (678, 683, 684, 679), (679, 684, 685, 680), (680, 685, 682, 677), (681, 686, 688, 683), (683, 688, 689, 684), (684, 689, 690, 685), (685, 690, 687, 682), (686, 691, 693, 688), (688, 693, 694, 689), (689, 694, 695, 690), (690, 695, 692, 687), (691, 537, 540, 693), (693, 540, 539, 694), (694, 539, 538, 695), (695, 538, 536, 692), (505, 504, 536, 542), (697, 699, 701, 698), (698, 701, 700, 696), (699, 702, 704, 701), (701, 704, 703, 700), (702, 705, 707, 704), (704, 707, 706, 703), (705, 708, 710, 707), (707, 710, 709, 706), (708, 711, 713, 710), (710, 713, 712, 709), (711, 714, 716, 713), (713, 716, 715, 712), (714, 717, 719, 716), (716, 719, 718, 715), (717, 720, 722, 719), (719, 722, 721, 718), (720, 723, 725, 722), (722, 725, 724, 721), (723, 726, 728, 725), (725, 728, 727, 724), (726, 729, 731, 728), (728, 731, 730, 727), (729, 732, 734, 731), (731, 734, 733, 730), (732, 735, 737, 734), (734, 737, 736, 733), (735, 738, 740, 737), (737, 740, 739, 736), (738, 741, 743, 740), (740, 743, 742, 739), (741, 744, 746, 743), (743, 746, 745, 742), (744, 747, 749, 746), (746, 749, 748, 745), (747, 750, 752, 749), (749, 752, 751, 748), (750, 753, 755, 752), (752, 755, 754, 751), (753, 756, 758, 755), (755, 758, 757, 754), (756, 759, 761, 758), (758, 761, 760, 757), (759, 762, 764, 761), (761, 764, 763, 760), (762, 765, 767, 764), (764, 767, 766, 763), (765, 768, 770, 767), (767, 770, 769, 766), (768, 771, 773, 770), (770, 773, 772, 769), (771, 774, 776, 773), (773, 776, 775, 772), (774, 777, 779, 776), (776, 779, 778, 775), (777, 780, 782, 779), (779, 782, 781, 778), (780, 783, 785, 782), (782, 785, 784, 781), (783, 786, 788, 785), (785, 788, 787, 784), (786, 789, 791, 788), (788, 791, 790, 787), (789, 697, 698, 791), (791, 698, 696, 790), (699, 697, 504, 505)])
_uv = me_cube.uv_layers.new(name='UVMap')
_uv.uv.foreach_set('vector', [0.1409, 0.508, 0.3591, 0.508, 0.3591, 0.742, 0.1409, 0.742, 0.383, 0.007974, 0.617, 0.007974, 0.617, 0.242, 0.383, 0.242, 0.383, 0.7659, 0.617, 0.7659, 0.617, 0.9841, 0.383, 0.9841, 0.6409, 0.508, 0.8591, 0.508, 0.8591, 0.742, 0.6409, 0.742, 0.383, 0.508, 0.617, 0.508, 0.617, 0.742, 0.383, 0.742, 1.0, 0.586, 1.0, 0.9571, 0.9688, 0.9571, 0.9688, 0.586, 0.9062, 0.586, 0.9062, 0.9571, 0.875, 0.9571, 0.875, 0.586, 0.875, 0.586, 0.875, 0.9571, 0.8438, 0.9571, 0.8438, 0.586, 0.8438, 0.586, 0.8438, 0.9571, 0.8125, 0.9571, 0.8125, 0.586, 0.8125, 0.586, 0.8125, 0.9571, 0.7812, 0.9571, 0.7812, 0.586, 0.7812, 0.586, 0.7812, 0.9571, 0.75, 0.9571, 0.75, 0.586, 0.75, 0.586, 0.75, 0.9571, 0.7188, 0.9571, 0.7188, 0.586, 0.7188, 0.586, 0.7188, 0.9571, 0.6875, 0.9571, 0.6875, 0.586, 0.6875, 0.586, 0.6875, 0.9571, 0.6562, 0.9571, 0.6562, 0.586, 0.6562, 0.586, 0.6562, 0.9571, 0.625, 0.9571, 0.625, 0.586, 0.625, 0.586, 0.625, 0.9571, 0.5938, 0.9571, 0.5938, 0.586, 0.5938, 0.586, 0.5938, 0.9571, 0.5625, 0.9571, 0.5625, 0.586, 0.5625, 0.586, 0.5625, 0.9571, 0.5312, 0.9571, 0.5312, 0.586, 0.5312, 0.586, 0.5312, 0.9571, 0.5, 0.9571, 0.5, 0.586, 0.5, 0.586, 0.5, 0.9571, 0.4688, 0.9571, 0.4688, 0.586, 0.4688, 0.586, 0.4688, 0.9571, 0.4375, 0.9571, 0.4375, 0.586, 0.4375, 0.586, 0.4375, 0.9571, 0.4062, 0.9571, 0.4062, 0.586, 0.4062, 0.586, 0.4062, 0.9571, 0.375, 0.9571, 0.375, 0.586, 0.375, 0.586, 0.375, 0.9571, 0.3438, 0.9571, 0.3438, 0.586, 0.3438, 0.586, 0.3438, 0.9571, 0.3125, 0.9571, 0.3125, 0.586, 0.3125, 0.586, 0.3125, 0.9571, 0.2812, 0.9571, 0.2812, 0.586, 0.2812, 0.586, 0.2812, 0.9571, 0.25, 0.9571, 0.25, 0.586, 0.25, 0.586, 0.25, 0.9571, 0.2188, 0.9571, 0.2188, 0.586, 0.2188, 0.586, 0.2188, 0.9571, 0.1875, 0.9571, 0.1875, 0.586, 0.1875, 0.586, 0.1875, 0.9571, 0.1562, 0.9571, 0.1562, 0.586, 0.1562, 0.586, 0.1562, 0.9571, 0.125, 0.9571, 0.125, 0.586, 0.125, 0.586, 0.125, 0.9571, 0.09375, 0.9571, 0.09375, 0.586, 0.09375, 0.586, 0.09375, 0.9571, 0.0625, 0.9571, 0.0625, 0.586, 0.0625, 0.586, 0.0625, 0.9571, 0.03125, 0.9571, 0.03125, 0.586, 0.9688, 0.586, 0.9688, 0.9571, 0.9375, 0.9571, 0.9375, 0.586, 0.9375, 0.586, 0.9375, 0.9571, 0.9062, 0.9571, 0.9062, 0.586, 0.03125, 0.586, 0.03125, 0.9571, 0.0, 0.9571, 0.0, 0.586, 0.9688, 0.9571, 1.0, 0.9571, 0.9999, 0.9725, 0.9688, 0.9725, 0.9688, 0.9725, 0.9999, 0.9725, 0.9995, 1.0, 0.9692, 1.0, 0.2961, 0.4855, 0.2507, 0.4899, 0.25, 0.4777, 0.2944, 0.4733, 0.2944, 0.4733, 0.25, 0.4777, 0.25, 0.4709, 0.2931, 0.4667, 0.9375, 0.9571, 0.9688, 0.9571, 0.9687, 0.9725, 0.9376, 0.9725, 0.9376, 0.9725, 0.9687, 0.9725, 0.9683, 1.0, 0.938, 1.0, 0.3411, 0.4719, 0.2975, 0.4852, 0.2944, 0.4733, 0.3371, 0.4604, 0.3371, 0.4604, 0.2944, 0.4733, 0.2931, 0.4667, 0.3345, 0.4541, 0.9062, 0.9571, 0.9375, 0.9571, 0.9374, 0.9725, 0.9063, 0.9725, 0.9063, 0.9725, 0.9374, 0.9725, 0.937, 1.0, 0.9067, 1.0, 0.3827, 0.4499, 0.3425, 0.4714, 0.3371, 0.4604, 0.3765, 0.4393, 0.3765, 0.4393, 0.3371, 0.4604, 0.3345, 0.4541, 0.3727, 0.4337, 0.875, 0.9571, 0.9062, 0.9571, 0.9062, 0.9725, 0.8751, 0.9725, 0.8751, 0.9725, 0.9062, 0.9725, 0.9058, 1.0, 0.8755, 1.0, 0.4191, 0.4202, 0.3839, 0.4491, 0.3765, 0.4393, 0.411, 0.411, 0.411, 0.411, 0.3765, 0.4393, 0.3727, 0.4337, 0.4062, 0.4062, 0.8438, 0.9571, 0.875, 0.9571, 0.8749, 0.9725, 0.8438, 0.9725, 0.8438, 0.9725, 0.8749, 0.9725, 0.8745, 1.0, 0.8442, 1.0, 0.4491, 0.3839, 0.4202, 0.4191, 0.411, 0.411, 0.4393, 0.3765, 0.4393, 0.3765, 0.411, 0.411, 0.4062, 0.4062, 0.4337, 0.3727, 0.8125, 0.9571, 0.8438, 0.9571, 0.8437, 0.9725, 0.8126, 0.9725, 0.8126, 0.9725, 0.8437, 0.9725, 0.8433, 1.0, 0.813, 1.0, 0.4714, 0.3425, 0.4499, 0.3827, 0.4393, 0.3765, 0.4604, 0.3371, 0.4604, 0.3371, 0.4393, 0.3765, 0.4337, 0.3727, 0.4541, 0.3345, 0.7812, 0.9571, 0.8125, 0.9571, 0.8124, 0.9725, 0.7813, 0.9725, 0.7813, 0.9725, 0.8124, 0.9725, 0.812, 1.0, 0.7817, 1.0, 0.4852, 0.2975, 0.4719, 0.3411, 0.4604, 0.3371, 0.4733, 0.2944, 0.4733, 0.2944, 0.4604, 0.3371, 0.4541, 0.3345, 0.4667, 0.2931, 0.75, 0.9571, 0.7812, 0.9571, 0.7812, 0.9725, 0.7501, 0.9725, 0.7501, 0.9725, 0.7812, 0.9725, 0.7808, 1.0, 0.7505, 1.0, 0.4899, 0.2507, 0.4855, 0.2961, 0.4733, 0.2944, 0.4777, 0.25, 0.4777, 0.25, 0.4733, 0.2944, 0.4667, 0.2931, 0.4709, 0.25, 0.7188, 0.9571, 0.75, 0.9571, 0.7499, 0.9725, 0.7188, 0.9725, 0.7188, 0.9725, 0.7499, 0.9725, 0.7495, 1.0, 0.7192, 1.0, 0.4855, 0.2039, 0.4899, 0.2493, 0.4777, 0.25, 0.4733, 0.2056, 0.4733, 0.2056, 0.4777, 0.25, 0.4709, 0.25, 0.4667, 0.2069, 0.6875, 0.9571, 0.7188, 0.9571, 0.7187, 0.9725, 0.6876, 0.9725, 0.6876, 0.9725, 0.7187, 0.9725, 0.7183, 1.0, 0.688, 1.0, 0.4719, 0.1589, 0.4852, 0.2025, 0.4733, 0.2056, 0.4604, 0.1629, 0.4604, 0.1629, 0.4733, 0.2056, 0.4667, 0.2069, 0.4541, 0.1655, 0.6562, 0.9571, 0.6875, 0.9571, 0.6874, 0.9725, 0.6563, 0.9725, 0.6563, 0.9725, 0.6874, 0.9725, 0.687, 1.0, 0.6567, 1.0, 0.4499, 0.1173, 0.4714, 0.1575, 0.4604, 0.1629, 0.4393, 0.1235, 0.4393, 0.1235, 0.4604, 0.1629, 0.4541, 0.1655, 0.4337, 0.1273, 0.625, 0.9571, 0.6562, 0.9571, 0.6562, 0.9725, 0.6251, 0.9725, 0.6251, 0.9725, 0.6562, 0.9725, 0.6558, 1.0, 0.6255, 1.0, 0.4202, 0.08086, 0.4491, 0.1161, 0.4393, 0.1235, 0.411, 0.08897, 0.411, 0.08897, 0.4393, 0.1235, 0.4337, 0.1273, 0.4062, 0.0938, 0.5938, 0.9571, 0.625, 0.9571, 0.6249, 0.9725, 0.5938, 0.9725, 0.5938, 0.9725, 0.6249, 0.9725, 0.6245, 1.0, 0.5942, 1.0, 0.3839, 0.05091, 0.4191, 0.07983, 0.411, 0.08897, 0.3765, 0.06065, 0.3765, 0.06065, 0.411, 0.08897, 0.4062, 0.0938, 0.3727, 0.06633, 0.5625, 0.9571, 0.5938, 0.9571, 0.5937, 0.9725, 0.5626, 0.9725, 0.5626, 0.9725, 0.5937, 0.9725, 0.5933, 1.0, 0.563, 1.0, 0.3425, 0.02861, 0.3827, 0.0501, 0.3765, 0.06065, 0.3371, 0.03961, 0.3371, 0.03961, 0.3765, 0.06065, 0.3727, 0.06633, 0.3345, 0.04592, 0.5312, 0.9571, 0.5625, 0.9571, 0.5624, 0.9725, 0.5313, 0.9725, 0.5313, 0.9725, 0.5624, 0.9725, 0.562, 1.0, 0.5317, 1.0, 0.2975, 0.01482, 0.3411, 0.02806, 0.3371, 0.03961, 0.2944, 0.02665, 0.2944, 0.02665, 0.3371, 0.03961, 0.3345, 0.04592, 0.2931, 0.03335, 0.5, 0.9571, 0.5312, 0.9571, 0.5312, 0.9725, 0.5001, 0.9725, 0.5001, 0.9725, 0.5312, 0.9725, 0.5308, 1.0, 0.5005, 1.0, 0.2507, 0.01007, 0.2961, 0.01454, 0.2944, 0.02665, 0.25, 0.02227, 0.25, 0.02227, 0.2944, 0.02665, 0.2931, 0.03335, 0.25, 0.02911, 0.4688, 0.9571, 0.5, 0.9571, 0.4999, 0.9725, 0.4688, 0.9725, 0.4688, 0.9725, 0.4999, 0.9725, 0.4995, 1.0, 0.4692, 1.0, 0.2039, 0.01454, 0.2493, 0.01007, 0.25, 0.02227, 0.2056, 0.02665, 0.2056, 0.02665, 0.25, 0.02227, 0.25, 0.02911, 0.2069, 0.03335, 0.4375, 0.9571, 0.4688, 0.9571, 0.4687, 0.9725, 0.4376, 0.9725, 0.4376, 0.9725, 0.4687, 0.9725, 0.4683, 1.0, 0.438, 1.0, 0.1589, 0.02806, 0.2025, 0.01482, 0.2056, 0.02665, 0.1629, 0.03961, 0.1629, 0.03961, 0.2056, 0.02665, 0.2069, 0.03335, 0.1655, 0.04592, 0.4062, 0.9571, 0.4375, 0.9571, 0.4374, 0.9725, 0.4063, 0.9725, 0.4063, 0.9725, 0.4374, 0.9725, 0.437, 1.0, 0.4067, 1.0, 0.1173, 0.0501, 0.1575, 0.02861, 0.1629, 0.03961, 0.1235, 0.06065, 0.1235, 0.06065, 0.1629, 0.03961, 0.1655, 0.04592, 0.1273, 0.06633, 0.375, 0.9571, 0.4062, 0.9571, 0.4062, 0.9725, 0.3751, 0.9725, 0.3751, 0.9725, 0.4062, 0.9725, 0.4058, 1.0, 0.3755, 1.0, 0.08086, 0.07983, 0.1161, 0.05091, 0.1235, 0.06065, 0.08897, 0.08897, 0.08897, 0.08897, 0.1235, 0.06065, 0.1273, 0.06633, 0.0938, 0.0938, 0.3438, 0.9571, 0.375, 0.9571, 0.3749, 0.9725, 0.3438, 0.9725, 0.3438, 0.9725, 0.3749, 0.9725, 0.3745, 1.0, 0.3442, 1.0, 0.05091, 0.1161, 0.07983, 0.08086, 0.08897, 0.08897, 0.06065, 0.1235, 0.06065, 0.1235, 0.08897, 0.08897, 0.0938, 0.0938, 0.06633, 0.1273, 0.3125, 0.9571, 0.3438, 0.9571, 0.3437, 0.9725, 0.3126, 0.9725, 0.3126, 0.9725, 0.3437, 0.9725, 0.3433, 1.0, 0.313, 1.0, 0.02861, 0.1575, 0.0501, 0.1173, 0.06065, 0.1235, 0.03961, 0.1629, 0.03961, 0.1629, 0.06065, 0.1235, 0.06633, 0.1273, 0.04592, 0.1655, 0.2812, 0.9571, 0.3125, 0.9571, 0.3124, 0.9725, 0.2813, 0.9725, 0.2813, 0.9725, 0.3124, 0.9725, 0.312, 1.0, 0.2817, 1.0, 0.01482, 0.2025, 0.02806, 0.1589, 0.03961, 0.1629, 0.02665, 0.2056, 0.02665, 0.2056, 0.03961, 0.1629, 0.04592, 0.1655, 0.03335, 0.2069, 0.25, 0.9571, 0.2812, 0.9571, 0.2812, 0.9725, 0.2501, 0.9725, 0.2501, 0.9725, 0.2812, 0.9725, 0.2808, 1.0, 0.2505, 1.0, 0.01007, 0.2493, 0.01454, 0.2039, 0.02665, 0.2056, 0.02227, 0.25, 0.02227, 0.25, 0.02665, 0.2056, 0.03335, 0.2069, 0.02911, 0.25, 0.2188, 0.9571, 0.25, 0.9571, 0.2499, 0.9725, 0.2188, 0.9725, 0.2188, 0.9725, 0.2499, 0.9725, 0.2495, 1.0, 0.2192, 1.0, 0.01454, 0.2961, 0.01007, 0.2507, 0.02227, 0.25, 0.02665, 0.2944, 0.02665, 0.2944, 0.02227, 0.25, 0.02911, 0.25, 0.03335, 0.2931, 0.1875, 0.9571, 0.2188, 0.9571, 0.2187, 0.9725, 0.1876, 0.9725, 0.1876, 0.9725, 0.2187, 0.9725, 0.2183, 1.0, 0.188, 1.0, 0.02806, 0.3411, 0.01482, 0.2975, 0.02665, 0.2944, 0.03961, 0.3371, 0.03961, 0.3371, 0.02665, 0.2944, 0.03335, 0.2931, 0.04592, 0.3345, 0.1562, 0.9571, 0.1875, 0.9571, 0.1874, 0.9725, 0.1563, 0.9725, 0.1563, 0.9725, 0.1874, 0.9725, 0.187, 1.0, 0.1567, 1.0, 0.0501, 0.3827, 0.02861, 0.3425, 0.03961, 0.3371, 0.06065, 0.3765, 0.06065, 0.3765, 0.03961, 0.3371, 0.04592, 0.3345, 0.06633, 0.3727, 0.125, 0.9571, 0.1562, 0.9571, 0.1562, 0.9725, 0.1251, 0.9725, 0.1251, 0.9725, 0.1562, 0.9725, 0.1558, 1.0, 0.1255, 1.0, 0.07983, 0.4191, 0.05091, 0.3839, 0.06065, 0.3765, 0.08897, 0.411, 0.08897, 0.411, 0.06065, 0.3765, 0.06633, 0.3727, 0.0938, 0.4062, 0.09375, 0.9571, 0.125, 0.9571, 0.1249, 0.9725, 0.09384, 0.9725, 0.09384, 0.9725, 0.1249, 0.9725, 0.1245, 1.0, 0.09423, 1.0, 0.1161, 0.4491, 0.08086, 0.4202, 0.08897, 0.411, 0.1235, 0.4393, 0.1235, 0.4393, 0.08897, 0.411, 0.0938, 0.4062, 0.1273, 0.4337, 0.0625, 0.9571, 0.09375, 0.9571, 0.09366, 0.9725, 0.06259, 0.9725, 0.06259, 0.9725, 0.09366, 0.9725, 0.09327, 1.0, 0.06298, 1.0, 0.1575, 0.4714, 0.1173, 0.4499, 0.1235, 0.4393, 0.1629, 0.4604, 0.1629, 0.4604, 0.1235, 0.4393, 0.1273, 0.4337, 0.1655, 0.4541, 0.03125, 0.9571, 0.0625, 0.9571, 0.06241, 0.9725, 0.03134, 0.9725, 0.03134, 0.9725, 0.06241, 0.9725, 0.06202, 1.0, 0.03173, 1.0, 0.2025, 0.4852, 0.1589, 0.4719, 0.1629, 0.4604, 0.2056, 0.4733, 0.2056, 0.4733, 0.1629, 0.4604, 0.1655, 0.4541, 0.2069, 0.4667, 0.0, 0.9571, 0.03125, 0.9571, 0.03116, 0.9725, 8.761e-05, 0.9725, 8.761e-05, 0.9725, 0.03116, 0.9725, 0.03077, 1.0, 0.0004847, 1.0, 0.2493, 0.4899, 0.2039, 0.4855, 0.2056, 0.4733, 0.25, 0.4777, 0.25, 0.4777, 0.2056, 0.4733, 0.2069, 0.4667, 0.25, 0.4709, 0.0938, 0.4062, 0.06633, 0.3727, 0.06633, 0.3727, 0.0938, 0.4062, 0.617, 0.4841, 0.6201, 0.4841, 0.6202, 0.4903, 0.617, 0.4902, 0.6201, 0.4841, 0.625, 0.4841, 0.625, 0.49, 0.6202, 0.4903, 0.617, 0.4902, 0.6202, 0.4903, 0.62, 0.5, 0.617, 0.5, 0.6202, 0.4903, 0.625, 0.49, 0.6239, 0.4989, 0.62, 0.5, 0.6409, 0.508, 0.6348, 0.508, 0.6347, 0.5048, 0.6409, 0.5049, 0.6348, 0.508, 0.625, 0.508, 0.625, 0.505, 0.6347, 0.5048, 0.6409, 0.5049, 0.6347, 0.5048, 0.635, 0.5, 0.6409, 0.5, 0.6347, 0.5048, 0.625, 0.505, 0.6239, 0.4989, 0.635, 0.5, 0.617, 0.508, 0.617, 0.5049, 0.6202, 0.5048, 0.6201, 0.508, 0.617, 0.5049, 0.617, 0.5, 0.62, 0.5, 0.6202, 0.5048, 0.6201, 0.508, 0.6202, 0.5048, 0.625, 0.505, 0.625, 0.508, 0.6202, 0.5048, 0.62, 0.5, 0.6239, 0.4989, 0.625, 0.505, 0.3591, 0.508, 0.3591, 0.5049, 0.3653, 0.5048, 0.3652, 0.508, 0.3591, 0.5049, 0.3591, 0.5, 0.365, 0.5, 0.3653, 0.5048, 0.3652, 0.508, 0.3653, 0.5048, 0.375, 0.505, 0.375, 0.508, 0.3653, 0.5048, 0.365, 0.5, 0.3739, 0.5011, 0.375, 0.505, 0.383, 0.4841, 0.383, 0.4902, 0.3798, 0.4903, 0.3799, 0.4841, 0.383, 0.4902, 0.383, 0.5, 0.38, 0.5, 0.3798, 0.4903, 0.3799, 0.4841, 0.3798, 0.4903, 0.375, 0.49, 0.375, 0.4841, 0.3798, 0.4903, 0.38, 0.5, 0.3739, 0.5011, 0.375, 0.49, 0.383, 0.508, 0.3799, 0.508, 0.3798, 0.5048, 0.383, 0.5049, 0.3799, 0.508, 0.375, 0.508, 0.375, 0.505, 0.3798, 0.5048, 0.383, 0.5049, 0.3798, 0.5048, 0.38, 0.5, 0.383, 0.5, 0.3798, 0.5048, 0.375, 0.505, 0.3739, 0.5011, 0.38, 0.5, 0.617, 0.742, 0.6201, 0.742, 0.6202, 0.7452, 0.617, 0.7451, 0.6201, 0.742, 0.625, 0.742, 0.625, 0.745, 0.6202, 0.7452, 0.617, 0.7451, 0.6202, 0.7452, 0.62, 0.75, 0.617, 0.75, 0.6202, 0.7452, 0.625, 0.745, 0.6261, 0.7489, 0.62, 0.75, 0.6409, 0.742, 0.6409, 0.7451, 0.6347, 0.7452, 0.6348, 0.742, 0.6409, 0.7451, 0.6409, 0.75, 0.635, 0.75, 0.6347, 0.7452, 0.6348, 0.742, 0.6347, 0.7452, 0.625, 0.745, 0.625, 0.742, 0.6347, 0.7452, 0.635, 0.75, 0.6261, 0.7489, 0.625, 0.745, 0.617, 0.7659, 0.617, 0.7598, 0.6202, 0.7597, 0.6201, 0.7659, 0.617, 0.7598, 0.617, 0.75, 0.62, 0.75, 0.6202, 0.7597, 0.6201, 0.7659, 0.6202, 0.7597, 0.625, 0.76, 0.625, 0.7659, 0.6202, 0.7597, 0.62, 0.75, 0.6261, 0.7489, 0.625, 0.76, 0.383, 0.742, 0.383, 0.7451, 0.3798, 0.7452, 0.3799, 0.742, 0.383, 0.7451, 0.383, 0.75, 0.38, 0.75, 0.3798, 0.7452, 0.3799, 0.742, 0.3798, 0.7452, 0.375, 0.745, 0.375, 0.742, 0.3798, 0.7452, 0.38, 0.75, 0.3761, 0.7511, 0.375, 0.745, 0.383, 0.7659, 0.3799, 0.7659, 0.3798, 0.7597, 0.383, 0.7598, 0.3799, 0.7659, 0.375, 0.7659, 0.375, 0.76, 0.3798, 0.7597, 0.383, 0.7598, 0.3798, 0.7597, 0.38, 0.75, 0.383, 0.75, 0.3798, 0.7597, 0.375, 0.76, 0.3761, 0.7511, 0.38, 0.75, 0.3591, 0.742, 0.3652, 0.742, 0.3653, 0.7452, 0.3591, 0.7451, 0.3652, 0.742, 0.375, 0.742, 0.375, 0.745, 0.3653, 0.7452, 0.3591, 0.7451, 0.3653, 0.7452, 0.365, 0.75, 0.3591, 0.75, 0.3653, 0.7452, 0.375, 0.745, 0.3761, 0.7511, 0.365, 0.75, 0.617, 0.2659, 0.617, 0.2598, 0.6202, 0.2597, 0.6201, 0.2659, 0.617, 0.2598, 0.617, 0.25, 0.62, 0.25, 0.6202, 0.2597, 0.6201, 0.2659, 0.6202, 0.2597, 0.625, 0.26, 0.625, 0.2659, 0.6202, 0.2597, 0.62, 0.25, 0.6216, 0.25, 0.625, 0.26, 0.617, 0.242, 0.6201, 0.242, 0.6202, 0.2452, 0.617, 0.2451, 0.6201, 0.242, 0.625, 0.242, 0.625, 0.245, 0.6202, 0.2452, 0.617, 0.2451, 0.6202, 0.2452, 0.62, 0.25, 0.617, 0.25, 0.6202, 0.2452, 0.625, 0.245, 0.625, 0.2466, 0.62, 0.25, 0.8591, 0.508, 0.8591, 0.5049, 0.8653, 0.5048, 0.8652, 0.508, 0.8591, 0.5049, 0.8591, 0.5, 0.865, 0.5, 0.8653, 0.5048, 0.8652, 0.508, 0.8653, 0.5048, 0.875, 0.505, 0.875, 0.508, 0.8653, 0.5048, 0.865, 0.5, 0.8683, 0.5, 0.875, 0.505, 0.383, 0.242, 0.383, 0.2451, 0.3798, 0.2452, 0.3799, 0.242, 0.383, 0.2451, 0.383, 0.25, 0.38, 0.25, 0.3798, 0.2452, 0.3799, 0.242, 0.3798, 0.2452, 0.375, 0.245, 0.375, 0.242, 0.3798, 0.2452, 0.38, 0.25, 0.3784, 0.25, 0.375, 0.245, 0.383, 0.2659, 0.3799, 0.2659, 0.3798, 0.2597, 0.383, 0.2598, 0.3799, 0.2659, 0.375, 0.2659, 0.375, 0.26, 0.3798, 0.2597, 0.383, 0.2598, 0.3798, 0.2597, 0.38, 0.25, 0.383, 0.25, 0.3798, 0.2597, 0.375, 0.26, 0.375, 0.2567, 0.38, 0.25, 0.1409, 0.508, 0.1348, 0.508, 0.1347, 0.5048, 0.1409, 0.5049, 0.1348, 0.508, 0.125, 0.508, 0.125, 0.505, 0.1347, 0.5048, 0.1409, 0.5049, 0.1347, 0.5048, 0.135, 0.5, 0.1409, 0.5, 0.1347, 0.5048, 0.125, 0.505, 0.125, 0.5034, 0.135, 0.5, 0.617, 0.007974, 0.617, 0.004922, 0.6202, 0.004846, 0.6201, 0.007974, 0.617, 0.004922, 0.617, 0.0, 0.62, 0.0, 0.6202, 0.004846, 0.6201, 0.007974, 0.6202, 0.004846, 0.625, 0.005005, 0.625, 0.007974, 0.6202, 0.004846, 0.62, 0.0, 0.6216, 0.0, 0.625, 0.005005, 0.617, 0.9841, 0.6201, 0.9841, 0.6202, 0.9903, 0.617, 0.9902, 0.6201, 0.9841, 0.625, 0.9841, 0.625, 0.99, 0.6202, 0.9903, 0.617, 0.9902, 0.6202, 0.9903, 0.62, 1.0, 0.617, 1.0, 0.6202, 0.9903, 0.625, 0.99, 0.625, 0.9933, 0.62, 1.0, 0.8591, 0.742, 0.8652, 0.742, 0.8653, 0.7452, 0.8591, 0.7451, 0.8652, 0.742, 0.875, 0.742, 0.875, 0.745, 0.8653, 0.7452, 0.8591, 0.7451, 0.8653, 0.7452, 0.865, 0.75, 0.8591, 0.75, 0.8653, 0.7452, 0.875, 0.745, 0.875, 0.7466, 0.865, 0.75, 0.1409, 0.742, 0.1409, 0.7451, 0.1347, 0.7452, 0.1348, 0.742, 0.1409, 0.7451, 0.1409, 0.75, 0.135, 0.75, 0.1347, 0.7452, 0.1348, 0.742, 0.1347, 0.7452, 0.125, 0.745, 0.125, 0.742, 0.1347, 0.7452, 0.135, 0.75, 0.1317, 0.75, 0.125, 0.745, 0.383, 0.9841, 0.383, 0.9902, 0.3798, 0.9903, 0.3799, 0.9841, 0.383, 0.9902, 0.383, 1.0, 0.38, 1.0, 0.3798, 0.9903, 0.3799, 0.9841, 0.3798, 0.9903, 0.375, 0.99, 0.375, 0.9841, 0.3798, 0.9903, 0.38, 1.0, 0.3784, 1.0, 0.375, 0.99, 0.383, 0.007974, 0.3799, 0.007974, 0.3798, 0.004846, 0.383, 0.004922, 0.3799, 0.007974, 0.375, 0.007974, 0.375, 0.005005, 0.3798, 0.004846, 0.383, 0.004922, 0.3798, 0.004846, 0.38, 0.0, 0.383, 0.0, 0.3798, 0.004846, 0.375, 0.005005, 0.375, 0.00337, 0.38, 0.0, 0.1409, 0.508, 0.1409, 0.742, 0.1348, 0.742, 0.1348, 0.508, 0.1348, 0.508, 0.1348, 0.742, 0.125, 0.742, 0.125, 0.508, 0.375, 0.242, 0.375, 0.007974, 0.3799, 0.007974, 0.3799, 0.242, 0.3799, 0.242, 0.3799, 0.007974, 0.383, 0.007974, 0.383, 0.242, 0.3591, 0.508, 0.1409, 0.508, 0.1409, 0.5049, 0.3591, 0.5049, 0.3591, 0.5049, 0.1409, 0.5049, 0.1409, 0.5, 0.3591, 0.5, 0.375, 0.4841, 0.375, 0.2659, 0.3799, 0.2659, 0.3799, 0.4841, 0.3799, 0.4841, 0.3799, 0.2659, 0.383, 0.2659, 0.383, 0.4841, 0.617, 0.508, 0.383, 0.508, 0.383, 0.5049, 0.617, 0.5049, 0.617, 0.5049, 0.383, 0.5049, 0.383, 0.5, 0.617, 0.5, 0.617, 0.5, 0.383, 0.5, 0.383, 0.4902, 0.617, 0.4902, 0.617, 0.4902, 0.383, 0.4902, 0.383, 0.4841, 0.617, 0.4841, 0.383, 0.9841, 0.617, 0.9841, 0.617, 0.9902, 0.383, 0.9902, 0.383, 0.9902, 0.617, 0.9902, 0.617, 1.0, 0.383, 1.0, 0.383, 0.0, 0.617, 0.0, 0.617, 0.004922, 0.383, 0.004922, 0.383, 0.004922, 0.617, 0.004922, 0.617, 0.007974, 0.383, 0.007974, 0.617, 0.7659, 0.383, 0.7659, 0.383, 0.7598, 0.617, 0.7598, 0.617, 0.7598, 0.383, 0.7598, 0.383, 0.75, 0.617, 0.75, 0.617, 0.75, 0.383, 0.75, 0.383, 0.7451, 0.617, 0.7451, 0.617, 0.7451, 0.383, 0.7451, 0.383, 0.742, 0.617, 0.742, 0.617, 0.2659, 0.383, 0.2659, 0.383, 0.2598, 0.617, 0.2598, 0.617, 0.2598, 0.383, 0.2598, 0.383, 0.25, 0.617, 0.25, 0.617, 0.25, 0.383, 0.25, 0.383, 0.2451, 0.617, 0.2451, 0.617, 0.2451, 0.383, 0.2451, 0.383, 0.242, 0.617, 0.242, 0.6409, 0.742, 0.8591, 0.742, 0.8591, 0.7451, 0.6409, 0.7451, 0.6409, 0.7451, 0.8591, 0.7451, 0.8591, 0.75, 0.6409, 0.75, 0.625, 0.7659, 0.625, 0.9841, 0.6201, 0.9841, 0.6201, 0.7659, 0.6201, 0.7659, 0.6201, 0.9841, 0.617, 0.9841, 0.617, 0.7659, 0.6409, 0.508, 0.6409, 0.742, 0.6348, 0.742, 0.6348, 0.508, 0.6348, 0.508, 0.6348, 0.742, 0.625, 0.742, 0.625, 0.508, 0.625, 0.508, 0.625, 0.742, 0.6201, 0.742, 0.6201, 0.508, 0.6201, 0.508, 0.6201, 0.742, 0.617, 0.742, 0.617, 0.508, 0.1409, 0.742, 0.3591, 0.742, 0.3591, 0.7451, 0.1409, 0.7451, 0.1409, 0.7451, 0.3591, 0.7451, 0.3591, 0.75, 0.1409, 0.75, 0.375, 0.9841, 0.375, 0.7659, 0.3799, 0.7659, 0.3799, 0.9841, 0.3799, 0.9841, 0.3799, 0.7659, 0.383, 0.7659, 0.383, 0.9841, 0.8591, 0.742, 0.8591, 0.508, 0.8652, 0.508, 0.8652, 0.742, 0.8652, 0.742, 0.8652, 0.508, 0.875, 0.508, 0.875, 0.742, 0.625, 0.007974, 0.625, 0.242, 0.6201, 0.242, 0.6201, 0.007974, 0.6201, 0.007974, 0.6201, 0.242, 0.617, 0.242, 0.617, 0.007974, 0.8591, 0.508, 0.6409, 0.508, 0.6409, 0.5049, 0.8591, 0.5049, 0.8591, 0.5049, 0.6409, 0.5049, 0.6409, 0.5, 0.8591, 0.5, 0.625, 0.2659, 0.625, 0.4841, 0.6201, 0.4841, 0.6201, 0.2659, 0.6201, 0.2659, 0.6201, 0.4841, 0.617, 0.4841, 0.617, 0.2659, 0.3591, 0.742, 0.3591, 0.508, 0.3652, 0.508, 0.3652, 0.742, 0.3652, 0.742, 0.3652, 0.508, 0.375, 0.508, 0.375, 0.742, 0.375, 0.742, 0.375, 0.508, 0.3799, 0.508, 0.3799, 0.742, 0.3799, 0.742, 0.3799, 0.508, 0.383, 0.508, 0.383, 0.742, 0.383, 0.2659, 0.617, 0.2659, 0.617, 0.4841, 0.383, 0.4841, 1.0, 0.586, 0.9688, 0.586, 0.969, 0.5509, 0.9998, 0.5509, 0.9998, 0.5509, 0.969, 0.5509, 0.9695, 0.5, 0.9993, 0.5, 0.7511, 0.4899, 0.7958, 0.4855, 0.7904, 0.4533, 0.75, 0.4572, 0.75, 0.4572, 0.7904, 0.4533, 0.786, 0.4311, 0.75, 0.4347, 0.9688, 0.586, 0.9375, 0.586, 0.9377, 0.5509, 0.9685, 0.5509, 0.9685, 0.5509, 0.9377, 0.5509, 0.9382, 0.5, 0.968, 0.5, 0.7978, 0.4851, 0.8408, 0.472, 0.8293, 0.4415, 0.7904, 0.4533, 0.7904, 0.4533, 0.8293, 0.4415, 0.8207, 0.4206, 0.786, 0.4311, 0.9375, 0.586, 0.9062, 0.586, 0.9065, 0.5509, 0.9373, 0.5509, 0.9373, 0.5509, 0.9065, 0.5509, 0.907, 0.5, 0.9368, 0.5, 0.8428, 0.4712, 0.8824, 0.4501, 0.8651, 0.4223, 0.8293, 0.4415, 0.8293, 0.4415, 0.8651, 0.4223, 0.8526, 0.4036, 0.8207, 0.4206, 0.9062, 0.586, 0.875, 0.586, 0.8752, 0.5509, 0.906, 0.5509, 0.906, 0.5509, 0.8752, 0.5509, 0.8757, 0.5, 0.9055, 0.5, 0.8842, 0.4489, 0.9189, 0.4204, 0.8965, 0.3965, 0.8651, 0.4223, 0.8651, 0.4223, 0.8965, 0.3965, 0.8806, 0.3806, 0.8526, 0.4036, 0.875, 0.586, 0.8438, 0.586, 0.844, 0.5509, 0.8748, 0.5509, 0.8748, 0.5509, 0.844, 0.5509, 0.8445, 0.5, 0.8743, 0.5, 0.9204, 0.4189, 0.9489, 0.3842, 0.9223, 0.3651, 0.8965, 0.3965, 0.8965, 0.3965, 0.9223, 0.3651, 0.9036, 0.3526, 0.8806, 0.3806, 0.8438, 0.586, 0.8125, 0.586, 0.8127, 0.5509, 0.8435, 0.5509, 0.8435, 0.5509, 0.8127, 0.5509, 0.8132, 0.5, 0.843, 0.5, 0.9501, 0.3824, 0.9712, 0.3428, 0.9415, 0.3293, 0.9223, 0.3651, 0.9223, 0.3651, 0.9415, 0.3293, 0.9206, 0.3207, 0.9036, 0.3526, 0.8125, 0.586, 0.7812, 0.586, 0.7815, 0.5509, 0.8123, 0.5509, 0.8123, 0.5509, 0.7815, 0.5509, 0.782, 0.5, 0.8118, 0.5, 0.972, 0.3408, 0.9851, 0.2978, 0.9533, 0.2904, 0.9415, 0.3293, 0.9415, 0.3293, 0.9533, 0.2904, 0.9311, 0.286, 0.9206, 0.3207, 0.7812, 0.586, 0.75, 0.586, 0.7502, 0.5509, 0.781, 0.5509, 0.781, 0.5509, 0.7502, 0.5509, 0.7507, 0.5, 0.7805, 0.5, 0.9855, 0.2958, 0.9899, 0.2511, 0.9572, 0.25, 0.9533, 0.2904, 0.9533, 0.2904, 0.9572, 0.25, 0.9347, 0.25, 0.9311, 0.286, 0.75, 0.586, 0.7188, 0.586, 0.719, 0.5509, 0.7498, 0.5509, 0.7498, 0.5509, 0.719, 0.5509, 0.7195, 0.5, 0.7493, 0.5, 0.9899, 0.2489, 0.9855, 0.2042, 0.9533, 0.2096, 0.9572, 0.25, 0.9572, 0.25, 0.9533, 0.2096, 0.9311, 0.214, 0.9347, 0.25, 0.7188, 0.586, 0.6875, 0.586, 0.6877, 0.5509, 0.7185, 0.5509, 0.7185, 0.5509, 0.6877, 0.5509, 0.6882, 0.5, 0.718, 0.5, 0.9851, 0.2022, 0.972, 0.1592, 0.9415, 0.1707, 0.9533, 0.2096, 0.9533, 0.2096, 0.9415, 0.1707, 0.9206, 0.1793, 0.9311, 0.214, 0.6875, 0.586, 0.6562, 0.586, 0.6565, 0.5509, 0.6873, 0.5509, 0.6873, 0.5509, 0.6565, 0.5509, 0.657, 0.5, 0.6868, 0.5, 0.9712, 0.1572, 0.9501, 0.1176, 0.9223, 0.1349, 0.9415, 0.1707, 0.9415, 0.1707, 0.9223, 0.1349, 0.9036, 0.1474, 0.9206, 0.1793, 0.6562, 0.586, 0.625, 0.586, 0.6252, 0.5509, 0.656, 0.5509, 0.656, 0.5509, 0.6252, 0.5509, 0.6257, 0.5, 0.6555, 0.5, 0.9489, 0.1158, 0.9204, 0.08112, 0.8965, 0.1035, 0.9223, 0.1349, 0.9223, 0.1349, 0.8965, 0.1035, 0.8806, 0.1194, 0.9036, 0.1474, 0.625, 0.586, 0.5938, 0.586, 0.594, 0.5509, 0.6248, 0.5509, 0.6248, 0.5509, 0.594, 0.5509, 0.5945, 0.5, 0.6243, 0.5, 0.9189, 0.07962, 0.8842, 0.05112, 0.8651, 0.07768, 0.8965, 0.1035, 0.8965, 0.1035, 0.8651, 0.07768, 0.8526, 0.09644, 0.8806, 0.1194, 0.5938, 0.586, 0.5625, 0.586, 0.5627, 0.5509, 0.5935, 0.5509, 0.5935, 0.5509, 0.5627, 0.5509, 0.5632, 0.5, 0.593, 0.5, 0.8824, 0.04995, 0.8428, 0.02877, 0.8293, 0.05853, 0.8651, 0.07768, 0.8651, 0.07768, 0.8293, 0.05853, 0.8207, 0.07937, 0.8526, 0.09644, 0.5625, 0.586, 0.5312, 0.586, 0.5315, 0.5509, 0.5623, 0.5509, 0.5623, 0.5509, 0.5315, 0.5509, 0.532, 0.5, 0.5618, 0.5, 0.8408, 0.02796, 0.7978, 0.01492, 0.7904, 0.04674, 0.8293, 0.05853, 0.8293, 0.05853, 0.7904, 0.04674, 0.786, 0.06886, 0.8207, 0.07937, 0.5312, 0.586, 0.5, 0.586, 0.5002, 0.5509, 0.531, 0.5509, 0.531, 0.5509, 0.5002, 0.5509, 0.5007, 0.5, 0.5305, 0.5, 0.7958, 0.01451, 0.7511, 0.0101, 0.75, 0.04276, 0.7904, 0.04674, 0.7904, 0.04674, 0.75, 0.04276, 0.75, 0.06532, 0.786, 0.06886, 0.5, 0.586, 0.4688, 0.586, 0.469, 0.5509, 0.4998, 0.5509, 0.4998, 0.5509, 0.469, 0.5509, 0.4695, 0.5, 0.4993, 0.5, 0.7489, 0.0101, 0.7042, 0.01451, 0.7096, 0.04674, 0.75, 0.04276, 0.75, 0.04276, 0.7096, 0.04674, 0.714, 0.06886, 0.75, 0.06532, 0.4688, 0.586, 0.4375, 0.586, 0.4377, 0.5509, 0.4685, 0.5509, 0.4685, 0.5509, 0.4377, 0.5509, 0.4382, 0.5, 0.468, 0.5, 0.7022, 0.01492, 0.6592, 0.02796, 0.6707, 0.05853, 0.7096, 0.04674, 0.7096, 0.04674, 0.6707, 0.05853, 0.6793, 0.07937, 0.714, 0.06886, 0.4375, 0.586, 0.4062, 0.586, 0.4065, 0.5509, 0.4373, 0.5509, 0.4373, 0.5509, 0.4065, 0.5509, 0.407, 0.5, 0.4368, 0.5, 0.6572, 0.02877, 0.6176, 0.04995, 0.6349, 0.07768, 0.6707, 0.05853, 0.6707, 0.05853, 0.6349, 0.07768, 0.6474, 0.09644, 0.6793, 0.07937, 0.4062, 0.586, 0.375, 0.586, 0.3752, 0.5509, 0.406, 0.5509, 0.406, 0.5509, 0.3752, 0.5509, 0.3757, 0.5, 0.4055, 0.5, 0.6158, 0.05112, 0.5811, 0.07962, 0.6035, 0.1035, 0.6349, 0.07768, 0.6349, 0.07768, 0.6035, 0.1035, 0.6194, 0.1194, 0.6474, 0.09644, 0.375, 0.586, 0.3438, 0.586, 0.344, 0.5509, 0.3748, 0.5509, 0.3748, 0.5509, 0.344, 0.5509, 0.3445, 0.5, 0.3743, 0.5, 0.5796, 0.08112, 0.5511, 0.1158, 0.5777, 0.1349, 0.6035, 0.1035, 0.6035, 0.1035, 0.5777, 0.1349, 0.5964, 0.1474, 0.6194, 0.1194, 0.3438, 0.586, 0.3125, 0.586, 0.3127, 0.5509, 0.3435, 0.5509, 0.3435, 0.5509, 0.3127, 0.5509, 0.3132, 0.5, 0.343, 0.5, 0.5499, 0.1176, 0.5288, 0.1572, 0.5585, 0.1707, 0.5777, 0.1349, 0.5777, 0.1349, 0.5585, 0.1707, 0.5794, 0.1793, 0.5964, 0.1474, 0.3125, 0.586, 0.2812, 0.586, 0.2815, 0.5509, 0.3123, 0.5509, 0.3123, 0.5509, 0.2815, 0.5509, 0.282, 0.5, 0.3118, 0.5, 0.528, 0.1592, 0.5149, 0.2022, 0.5467, 0.2096, 0.5585, 0.1707, 0.5585, 0.1707, 0.5467, 0.2096, 0.5689, 0.214, 0.5794, 0.1793, 0.2812, 0.586, 0.25, 0.586, 0.2502, 0.5509, 0.281, 0.5509, 0.281, 0.5509, 0.2502, 0.5509, 0.2507, 0.5, 0.2805, 0.5, 0.5145, 0.2042, 0.5101, 0.2489, 0.5428, 0.25, 0.5467, 0.2096, 0.5467, 0.2096, 0.5428, 0.25, 0.5653, 0.25, 0.5689, 0.214, 0.25, 0.586, 0.2188, 0.586, 0.219, 0.5509, 0.2498, 0.5509, 0.2498, 0.5509, 0.219, 0.5509, 0.2195, 0.5, 0.2493, 0.5, 0.5101, 0.2511, 0.5145, 0.2958, 0.5467, 0.2904, 0.5428, 0.25, 0.5428, 0.25, 0.5467, 0.2904, 0.5689, 0.286, 0.5653, 0.25, 0.2188, 0.586, 0.1875, 0.586, 0.1877, 0.5509, 0.2185, 0.5509, 0.2185, 0.5509, 0.1877, 0.5509, 0.1882, 0.5, 0.218, 0.5, 0.5149, 0.2978, 0.528, 0.3408, 0.5585, 0.3293, 0.5467, 0.2904, 0.5467, 0.2904, 0.5585, 0.3293, 0.5794, 0.3207, 0.5689, 0.286, 0.1875, 0.586, 0.1562, 0.586, 0.1565, 0.5509, 0.1873, 0.5509, 0.1873, 0.5509, 0.1565, 0.5509, 0.157, 0.5, 0.1868, 0.5, 0.5288, 0.3428, 0.5499, 0.3824, 0.5777, 0.3651, 0.5585, 0.3293, 0.5585, 0.3293, 0.5777, 0.3651, 0.5964, 0.3526, 0.5794, 0.3207, 0.1562, 0.586, 0.125, 0.586, 0.1252, 0.5509, 0.156, 0.5509, 0.156, 0.5509, 0.1252, 0.5509, 0.1257, 0.5, 0.1555, 0.5, 0.5511, 0.3842, 0.5796, 0.4189, 0.6035, 0.3965, 0.5777, 0.3651, 0.5777, 0.3651, 0.6035, 0.3965, 0.6194, 0.3806, 0.5964, 0.3526, 0.125, 0.586, 0.09375, 0.586, 0.09398, 0.5509, 0.1248, 0.5509, 0.1248, 0.5509, 0.09398, 0.5509, 0.09446, 0.5, 0.1243, 0.5, 0.5811, 0.4204, 0.6158, 0.4489, 0.6349, 0.4223, 0.6035, 0.3965, 0.6035, 0.3965, 0.6349, 0.4223, 0.6474, 0.4036, 0.6194, 0.3806, 0.09375, 0.586, 0.0625, 0.586, 0.06273, 0.5509, 0.09352, 0.5509, 0.09352, 0.5509, 0.06273, 0.5509, 0.06321, 0.5, 0.09304, 0.5, 0.6176, 0.4501, 0.6572, 0.4712, 0.6707, 0.4415, 0.6349, 0.4223, 0.6349, 0.4223, 0.6707, 0.4415, 0.6793, 0.4206, 0.6474, 0.4036, 0.0625, 0.586, 0.03125, 0.586, 0.03148, 0.5509, 0.06227, 0.5509, 0.06227, 0.5509, 0.03148, 0.5509, 0.03196, 0.5, 0.06179, 0.5, 0.6592, 0.472, 0.7022, 0.4851, 0.7096, 0.4533, 0.6707, 0.4415, 0.6707, 0.4415, 0.7096, 0.4533, 0.714, 0.4311, 0.6793, 0.4206, 0.03125, 0.586, 0.0, 0.586, 0.0002303, 0.5509, 0.03102, 0.5509, 0.03102, 0.5509, 0.0002303, 0.5509, 0.0007063, 0.5, 0.03054, 0.5, 0.7042, 0.4855, 0.7489, 0.4899, 0.75, 0.4572, 0.7096, 0.4533, 0.7096, 0.4533, 0.75, 0.4572, 0.75, 0.4347, 0.714, 0.4311, 0.75, 0.4347, 0.786, 0.4311, 0.8207, 0.4206, 0.8526, 0.4036, 0.8806, 0.3806, 0.9036, 0.3526, 0.9206, 0.3207, 0.9311, 0.286, 0.9347, 0.25, 0.9311, 0.214, 0.9206, 0.1793, 0.9036, 0.1474, 0.8806, 0.1194, 0.8526, 0.09644, 0.8207, 0.07937, 0.786, 0.06886, 0.75, 0.06532, 0.714, 0.06886, 0.6793, 0.07937, 0.6474, 0.09644, 0.6194, 0.1194, 0.5964, 0.1474, 0.5794, 0.1793, 0.5689, 0.214, 0.5653, 0.25, 0.5689, 0.286, 0.5794, 0.3207, 0.5964, 0.3526, 0.6194, 0.3806, 0.6474, 0.4036, 0.6793, 0.4206, 0.714, 0.4311, 0.25, 0.4709, 0.2931, 0.4667, 0.2931, 0.4667, 0.25, 0.4709, 0.2931, 0.4667, 0.3345, 0.4541, 0.3345, 0.4541, 0.2931, 0.4667, 0.3345, 0.4541, 0.3727, 0.4337, 0.3727, 0.4337, 0.3345, 0.4541, 0.3727, 0.4337, 0.4062, 0.4062, 0.4062, 0.4062, 0.3727, 0.4337, 0.4062, 0.4062, 0.4337, 0.3727, 0.4337, 0.3727, 0.4062, 0.4062, 0.4337, 0.3727, 0.4541, 0.3345, 0.4541, 0.3345, 0.4337, 0.3727, 0.4541, 0.3345, 0.4667, 0.2931, 0.4667, 0.2931, 0.4541, 0.3345, 0.4667, 0.2931, 0.4709, 0.25, 0.4709, 0.25, 0.4667, 0.2931, 0.4709, 0.25, 0.4667, 0.2069, 0.4667, 0.2069, 0.4709, 0.25, 0.4667, 0.2069, 0.4541, 0.1655, 0.4541, 0.1655, 0.4667, 0.2069, 0.4541, 0.1655, 0.4337, 0.1273, 0.4337, 0.1273, 0.4541, 0.1655, 0.4337, 0.1273, 0.4062, 0.0938, 0.4062, 0.0938, 0.4337, 0.1273, 0.4062, 0.0938, 0.3727, 0.06633, 0.3727, 0.06633, 0.4062, 0.0938, 0.3727, 0.06633, 0.3345, 0.04592, 0.3345, 0.04592, 0.3727, 0.06633, 0.3345, 0.04592, 0.2931, 0.03335, 0.2931, 0.03335, 0.3345, 0.04592, 0.2931, 0.03335, 0.25, 0.02911, 0.25, 0.02911, 0.2931, 0.03335, 0.25, 0.02911, 0.2069, 0.03335, 0.2069, 0.03335, 0.25, 0.02911, 0.2069, 0.03335, 0.1655, 0.04592, 0.1655, 0.04592, 0.2069, 0.03335, 0.1655, 0.04592, 0.1273, 0.06633, 0.1273, 0.06633, 0.1655, 0.04592, 0.1273, 0.06633, 0.0938, 0.0938, 0.0938, 0.0938, 0.1273, 0.06633, 0.0938, 0.0938, 0.06633, 0.1273, 0.06633, 0.1273, 0.0938, 0.0938, 0.06633, 0.1273, 0.04592, 0.1655, 0.04592, 0.1655, 0.06633, 0.1273, 0.04592, 0.1655, 0.03335, 0.2069, 0.03335, 0.2069, 0.04592, 0.1655, 0.03335, 0.2069, 0.02911, 0.25, 0.02911, 0.25, 0.03335, 0.2069, 0.02911, 0.25, 0.03335, 0.2931, 0.03335, 0.2931, 0.02911, 0.25, 0.03335, 0.2931, 0.04592, 0.3345, 0.04592, 0.3345, 0.03335, 0.2931, 0.04592, 0.3345, 0.06633, 0.3727, 0.06633, 0.3727, 0.04592, 0.3345, 0.06633, 0.3727, 0.0938, 0.4062, 0.0938, 0.4062, 0.06633, 0.3727, 0.0938, 0.4062, 0.1273, 0.4337, 0.1273, 0.4337, 0.0938, 0.4062, 0.1273, 0.4337, 0.1655, 0.4541, 0.1655, 0.4541, 0.1273, 0.4337, 0.1655, 0.4541, 0.2069, 0.4667, 0.2069, 0.4667, 0.1655, 0.4541, 0.2069, 0.4667, 0.25, 0.4709, 0.25, 0.4709, 0.2069, 0.4667, 0.2069, 0.4667, 0.1655, 0.4541, 0.1655, 0.4541, 0.2069, 0.4667, 0.2931, 0.03335, 0.3345, 0.04592, 0.3345, 0.04592, 0.2931, 0.03335, 0.25, 0.4709, 0.2069, 0.4667, 0.2069, 0.4667, 0.25, 0.4709, 0.1273, 0.4337, 0.0938, 0.4062, 0.0938, 0.4062, 0.1273, 0.4337, 0.25, 0.02911, 0.2931, 0.03335, 0.2931, 0.03335, 0.25, 0.02911, 0.3727, 0.4337, 0.3345, 0.4541, 0.3345, 0.4541, 0.3727, 0.4337, 0.1655, 0.4541, 0.1273, 0.4337, 0.1273, 0.4337, 0.1655, 0.4541, 0.2069, 0.03335, 0.25, 0.02911, 0.25, 0.02911, 0.2069, 0.03335, 0.4062, 0.4062, 0.3727, 0.4337, 0.3727, 0.4337, 0.4062, 0.4062, 0.1655, 0.4541, 0.1273, 0.4337, 0.1273, 0.4337, 0.1655, 0.4541, 0.1655, 0.04592, 0.2069, 0.03335, 0.2069, 0.03335, 0.1655, 0.04592, 0.4337, 0.3727, 0.4062, 0.4062, 0.4062, 0.4062, 0.4337, 0.3727, 0.1273, 0.06633, 0.1655, 0.04592, 0.1655, 0.04592, 0.1273, 0.06633, 0.4541, 0.3345, 0.4337, 0.3727, 0.4337, 0.3727, 0.4541, 0.3345, 0.3345, 0.4541, 0.2931, 0.4667, 0.2931, 0.4667, 0.3345, 0.4541, 0.0938, 0.0938, 0.1273, 0.06633, 0.1273, 0.06633, 0.0938, 0.0938, 0.4667, 0.2931, 0.4541, 0.3345, 0.4541, 0.3345, 0.4667, 0.2931, 0.06633, 0.1273, 0.0938, 0.0938, 0.0938, 0.0938, 0.06633, 0.1273, 0.4709, 0.25, 0.4667, 0.2931, 0.4667, 0.2931, 0.4709, 0.25, 0.04592, 0.1655, 0.06633, 0.1273, 0.06633, 0.1273, 0.04592, 0.1655, 0.4667, 0.2069, 0.4709, 0.25, 0.4709, 0.25, 0.4667, 0.2069, 0.03335, 0.2069, 0.04592, 0.1655, 0.04592, 0.1655, 0.03335, 0.2069, 0.4541, 0.1655, 0.4667, 0.2069, 0.4667, 0.2069, 0.4541, 0.1655, 0.02911, 0.25, 0.03335, 0.2069, 0.03335, 0.2069, 0.02911, 0.25, 0.4337, 0.1273, 0.4541, 0.1655, 0.4541, 0.1655, 0.4337, 0.1273, 0.03335, 0.2931, 0.02911, 0.25, 0.02911, 0.25, 0.03335, 0.2931, 0.4062, 0.0938, 0.4337, 0.1273, 0.4337, 0.1273, 0.4062, 0.0938, 0.04592, 0.3345, 0.03335, 0.2931, 0.03335, 0.2931, 0.04592, 0.3345, 0.3727, 0.06633, 0.4062, 0.0938, 0.4062, 0.0938, 0.3727, 0.06633, 0.06633, 0.3727, 0.04592, 0.3345, 0.04592, 0.3345, 0.06633, 0.3727, 0.3345, 0.04592, 0.3727, 0.06633, 0.3727, 0.06633, 0.3345, 0.04592, 0.06633, 0.1273, 0.0938, 0.0938, 0.0938, 0.0938, 0.06633, 0.1273, 0.2069, 0.03335, 0.25, 0.02911, 0.25, 0.02911, 0.2069, 0.03335, 0.4062, 0.4062, 0.3727, 0.4337, 0.3727, 0.4337, 0.4062, 0.4062, 0.2069, 0.4667, 0.1655, 0.4541, 0.1655, 0.4541, 0.2069, 0.4667, 0.1655, 0.04592, 0.2069, 0.03335, 0.2069, 0.03335, 0.1655, 0.04592, 0.4337, 0.3727, 0.4062, 0.4062, 0.4062, 0.4062, 0.4337, 0.3727, 0.25, 0.4709, 0.2069, 0.4667, 0.2069, 0.4667, 0.25, 0.4709, 0.1273, 0.06633, 0.1655, 0.04592, 0.1655, 0.04592, 0.1273, 0.06633, 0.4541, 0.3345, 0.4337, 0.3727, 0.4337, 0.3727, 0.4541, 0.3345, 0.0938, 0.0938, 0.1273, 0.06633, 0.1273, 0.06633, 0.0938, 0.0938, 0.4667, 0.2931, 0.4541, 0.3345, 0.4541, 0.3345, 0.4667, 0.2931, 0.06633, 0.1273, 0.0938, 0.0938, 0.0938, 0.0938, 0.06633, 0.1273, 0.4709, 0.25, 0.4667, 0.2931, 0.4667, 0.2931, 0.4709, 0.25, 0.04592, 0.1655, 0.06633, 0.1273, 0.06633, 0.1273, 0.04592, 0.1655, 0.4667, 0.2069, 0.4709, 0.25, 0.4709, 0.25, 0.4667, 0.2069, 0.03335, 0.2069, 0.04592, 0.1655, 0.04592, 0.1655, 0.03335, 0.2069, 0.4541, 0.1655, 0.4667, 0.2069, 0.4667, 0.2069, 0.4541, 0.1655, 0.02911, 0.25, 0.03335, 0.2069, 0.03335, 0.2069, 0.02911, 0.25, 0.4337, 0.1273, 0.4541, 0.1655, 0.4541, 0.1655, 0.4337, 0.1273, 0.03335, 0.2931, 0.02911, 0.25, 0.02911, 0.25, 0.03335, 0.2931, 0.4062, 0.0938, 0.4337, 0.1273, 0.4337, 0.1273, 0.4062, 0.0938, 0.04592, 0.3345, 0.03335, 0.2931, 0.03335, 0.2931, 0.04592, 0.3345, 0.3727, 0.06633, 0.4062, 0.0938, 0.4062, 0.0938, 0.3727, 0.06633, 0.06633, 0.3727, 0.04592, 0.3345, 0.04592, 0.3345, 0.06633, 0.3727, 0.3345, 0.04592, 0.3727, 0.06633, 0.3727, 0.06633, 0.3345, 0.04592, 0.2931, 0.4667, 0.25, 0.4709, 0.25, 0.4709, 0.2931, 0.4667, 0.0938, 0.4062, 0.06633, 0.3727, 0.06633, 0.3727, 0.0938, 0.4062, 0.2931, 0.03335, 0.3345, 0.04592, 0.3345, 0.04592, 0.2931, 0.03335, 0.3345, 0.4541, 0.2931, 0.4667, 0.2931, 0.4667, 0.3345, 0.4541, 0.1273, 0.4337, 0.0938, 0.4062, 0.0938, 0.4062, 0.1273, 0.4337, 0.25, 0.02911, 0.2931, 0.03335, 0.2931, 0.03335, 0.25, 0.02911, 0.3727, 0.4337, 0.3345, 0.4541, 0.3345, 0.4541, 0.3727, 0.4337, 0.25, 0.4709, 0.2069, 0.4667, 0.2069, 0.4667, 0.25, 0.4709, 0.4709, 0.25, 0.4667, 0.2931, 0.4667, 0.2931, 0.4709, 0.25, 0.04592, 0.1655, 0.06633, 0.1273, 0.06633, 0.1273, 0.04592, 0.1655, 0.4667, 0.2069, 0.4709, 0.25, 0.4709, 0.25, 0.4667, 0.2069, 0.03335, 0.2069, 0.04592, 0.1655, 0.04592, 0.1655, 0.03335, 0.2069, 0.4541, 0.1655, 0.4667, 0.2069, 0.4667, 0.2069, 0.4541, 0.1655, 0.02911, 0.25, 0.03335, 0.2069, 0.03335, 0.2069, 0.02911, 0.25, 0.4337, 0.1273, 0.4541, 0.1655, 0.4541, 0.1655, 0.4337, 0.1273, 0.03335, 0.2931, 0.02911, 0.25, 0.02911, 0.25, 0.03335, 0.2931, 0.4062, 0.0938, 0.4337, 0.1273, 0.4337, 0.1273, 0.4062, 0.0938, 0.04592, 0.3345, 0.03335, 0.2931, 0.03335, 0.2931, 0.04592, 0.3345, 0.3727, 0.06633, 0.4062, 0.0938, 0.4062, 0.0938, 0.3727, 0.06633, 0.06633, 0.3727, 0.04592, 0.3345, 0.04592, 0.3345, 0.06633, 0.3727, 0.3345, 0.04592, 0.3727, 0.06633, 0.3727, 0.06633, 0.3345, 0.04592, 0.0938, 0.4062, 0.06633, 0.3727, 0.06633, 0.3727, 0.0938, 0.4062, 0.2931, 0.03335, 0.3345, 0.04592, 0.3345, 0.04592, 0.2931, 0.03335, 0.2644, 0.3226, 0.25, 0.324, 0.2356, 0.3226, 0.2217, 0.3184, 0.2089, 0.3115, 0.1977, 0.3023, 0.1885, 0.2911, 0.1816, 0.2783, 0.1774, 0.2644, 0.176, 0.25, 0.1774, 0.2356, 0.1816, 0.2217, 0.1885, 0.2089, 0.1977, 0.1977, 0.2089, 0.1885, 0.2217, 0.1816, 0.2356, 0.1774, 0.25, 0.176, 0.2644, 0.1774, 0.2783, 0.1816, 0.2911, 0.1885, 0.3023, 0.1977, 0.3115, 0.2089, 0.3184, 0.2217, 0.3226, 0.2356, 0.324, 0.25, 0.3226, 0.2644, 0.3184, 0.2783, 0.3115, 0.2911, 0.3023, 0.3023, 0.2911, 0.3115, 0.2783, 0.3184, 0.1273, 0.4337, 0.0938, 0.4062, 0.0938, 0.4062, 0.1273, 0.4337, 0.25, 0.02911, 0.2931, 0.03335, 0.2931, 0.03335, 0.25, 0.02911, 0.3727, 0.4337, 0.3345, 0.4541, 0.3345, 0.4541, 0.3727, 0.4337, 0.1655, 0.4541, 0.1273, 0.4337, 0.1273, 0.4337, 0.1655, 0.4541, 0.2069, 0.03335, 0.25, 0.02911, 0.25, 0.02911, 0.2069, 0.03335, 0.4062, 0.4062, 0.3727, 0.4337, 0.3727, 0.4337, 0.4062, 0.4062, 0.2069, 0.4667, 0.1655, 0.4541, 0.1655, 0.4541, 0.2069, 0.4667, 0.1655, 0.04592, 0.2069, 0.03335, 0.2069, 0.03335, 0.1655, 0.04592, 0.4337, 0.3727, 0.4062, 0.4062, 0.4062, 0.4062, 0.4337, 0.3727, 0.1273, 0.06633, 0.1655, 0.04592, 0.1655, 0.04592, 0.1273, 0.06633, 0.4541, 0.3345, 0.4337, 0.3727, 0.4337, 0.3727, 0.4541, 0.3345, 0.3345, 0.4541, 0.2931, 0.4667, 0.2931, 0.4667, 0.3345, 0.4541, 0.0938, 0.0938, 0.1273, 0.06633, 0.1273, 0.06633, 0.0938, 0.0938, 0.4667, 0.2931, 0.4541, 0.3345, 0.4541, 0.3345, 0.4667, 0.2931, 0.25, 0.324, 0.2644, 0.3226, 0.2774, 0.3875, 0.25, 0.3902, 0.25, 0.3902, 0.2774, 0.3875, 0.2931, 0.4666, 0.25, 0.4709, 0.25, 0.4709, 0.2931, 0.4666, 0.2931, 0.4666, 0.25, 0.4709, 0.25, 0.4709, 0.2931, 0.4666, 0.2931, 0.4667, 0.25, 0.4709, 0.2644, 0.3226, 0.2783, 0.3184, 0.3037, 0.3796, 0.2774, 0.3875, 0.2774, 0.3875, 0.3037, 0.3796, 0.3345, 0.454, 0.2931, 0.4666, 0.2931, 0.4666, 0.3345, 0.454, 0.3345, 0.4541, 0.2931, 0.4666, 0.2931, 0.4666, 0.3345, 0.4541, 0.3345, 0.4541, 0.2931, 0.4667, 0.2783, 0.3184, 0.2911, 0.3115, 0.3279, 0.3666, 0.3037, 0.3796, 0.3037, 0.3796, 0.3279, 0.3666, 0.3727, 0.4336, 0.3345, 0.454, 0.3345, 0.454, 0.3727, 0.4336, 0.3727, 0.4337, 0.3345, 0.4541, 0.3345, 0.4541, 0.3727, 0.4337, 0.3727, 0.4337, 0.3345, 0.4541, 0.2911, 0.3115, 0.3023, 0.3023, 0.3492, 0.3492, 0.3279, 0.3666, 0.3279, 0.3666, 0.3492, 0.3492, 0.4062, 0.4062, 0.3727, 0.4336, 0.3727, 0.4336, 0.4062, 0.4062, 0.4062, 0.4062, 0.3727, 0.4337, 0.3727, 0.4337, 0.4062, 0.4062, 0.4062, 0.4062, 0.3727, 0.4337, 0.3023, 0.3023, 0.3115, 0.2911, 0.3666, 0.3279, 0.3492, 0.3492, 0.3492, 0.3492, 0.3666, 0.3279, 0.4336, 0.3727, 0.4062, 0.4062, 0.4062, 0.4062, 0.4336, 0.3727, 0.4337, 0.3727, 0.4062, 0.4062, 0.4062, 0.4062, 0.4337, 0.3727, 0.4337, 0.3727, 0.4062, 0.4062, 0.3115, 0.2911, 0.3184, 0.2783, 0.3796, 0.3037, 0.3666, 0.3279, 0.3666, 0.3279, 0.3796, 0.3037, 0.454, 0.3345, 0.4336, 0.3727, 0.4336, 0.3727, 0.454, 0.3345, 0.4541, 0.3345, 0.4337, 0.3727, 0.4337, 0.3727, 0.4541, 0.3345, 0.4541, 0.3345, 0.4337, 0.3727, 0.3184, 0.2783, 0.3226, 0.2644, 0.3875, 0.2774, 0.3796, 0.3037, 0.3796, 0.3037, 0.3875, 0.2774, 0.4666, 0.2931, 0.454, 0.3345, 0.454, 0.3345, 0.4666, 0.2931, 0.4666, 0.2931, 0.4541, 0.3345, 0.4541, 0.3345, 0.4666, 0.2931, 0.4667, 0.2931, 0.4541, 0.3345, 0.3226, 0.2644, 0.324, 0.25, 0.3902, 0.25, 0.3875, 0.2774, 0.3875, 0.2774, 0.3902, 0.25, 0.4709, 0.25, 0.4666, 0.2931, 0.4666, 0.2931, 0.4709, 0.25, 0.4709, 0.25, 0.4666, 0.2931, 0.4666, 0.2931, 0.4709, 0.25, 0.4709, 0.25, 0.4667, 0.2931, 0.324, 0.25, 0.3226, 0.2356, 0.3875, 0.2226, 0.3902, 0.25, 0.3902, 0.25, 0.3875, 0.2226, 0.4666, 0.2069, 0.4709, 0.25, 0.4709, 0.25, 0.4666, 0.2069, 0.4666, 0.2069, 0.4709, 0.25, 0.4709, 0.25, 0.4666, 0.2069, 0.4667, 0.2069, 0.4709, 0.25, 0.3226, 0.2356, 0.3184, 0.2217, 0.3796, 0.1963, 0.3875, 0.2226, 0.3875, 0.2226, 0.3796, 0.1963, 0.454, 0.1655, 0.4666, 0.2069, 0.4666, 0.2069, 0.454, 0.1655, 0.4541, 0.1655, 0.4666, 0.2069, 0.4666, 0.2069, 0.4541, 0.1655, 0.4541, 0.1655, 0.4667, 0.2069, 0.3184, 0.2217, 0.3115, 0.2089, 0.3666, 0.1721, 0.3796, 0.1963, 0.3796, 0.1963, 0.3666, 0.1721, 0.4336, 0.1273, 0.454, 0.1655, 0.454, 0.1655, 0.4336, 0.1273, 0.4337, 0.1273, 0.4541, 0.1655, 0.4541, 0.1655, 0.4337, 0.1273, 0.4337, 0.1273, 0.4541, 0.1655, 0.3115, 0.2089, 0.3023, 0.1977, 0.3492, 0.1508, 0.3666, 0.1721, 0.3666, 0.1721, 0.3492, 0.1508, 0.4062, 0.09383, 0.4336, 0.1273, 0.4336, 0.1273, 0.4062, 0.09383, 0.4062, 0.09382, 0.4337, 0.1273, 0.4337, 0.1273, 0.4062, 0.09382, 0.4062, 0.0938, 0.4337, 0.1273, 0.3023, 0.1977, 0.2911, 0.1885, 0.3279, 0.1334, 0.3492, 0.1508, 0.3492, 0.1508, 0.3279, 0.1334, 0.3727, 0.06637, 0.4062, 0.09383, 0.4062, 0.09383, 0.3727, 0.06637, 0.3727, 0.06635, 0.4062, 0.09382, 0.4062, 0.09382, 0.3727, 0.06635, 0.3727, 0.06633, 0.4062, 0.0938, 0.2911, 0.1885, 0.2783, 0.1816, 0.3037, 0.1204, 0.3279, 0.1334, 0.3279, 0.1334, 0.3037, 0.1204, 0.3345, 0.04596, 0.3727, 0.06637, 0.3727, 0.06637, 0.3345, 0.04596, 0.3345, 0.04593, 0.3727, 0.06635, 0.3727, 0.06635, 0.3345, 0.04593, 0.3345, 0.04592, 0.3727, 0.06633, 0.2783, 0.1816, 0.2644, 0.1774, 0.2774, 0.1125, 0.3037, 0.1204, 0.3037, 0.1204, 0.2774, 0.1125, 0.2931, 0.03339, 0.3345, 0.04596, 0.3345, 0.04596, 0.2931, 0.03339, 0.2931, 0.03337, 0.3345, 0.04593, 0.3345, 0.04593, 0.2931, 0.03337, 0.2931, 0.03335, 0.3345, 0.04592, 0.2644, 0.1774, 0.25, 0.176, 0.25, 0.1098, 0.2774, 0.1125, 0.2774, 0.1125, 0.25, 0.1098, 0.25, 0.02915, 0.2931, 0.03339, 0.2931, 0.03339, 0.25, 0.02915, 0.25, 0.02912, 0.2931, 0.03337, 0.2931, 0.03337, 0.25, 0.02912, 0.25, 0.02911, 0.2931, 0.03335, 0.25, 0.176, 0.2356, 0.1774, 0.2226, 0.1125, 0.25, 0.1098, 0.25, 0.1098, 0.2226, 0.1125, 0.2069, 0.03339, 0.25, 0.02915, 0.25, 0.02915, 0.2069, 0.03339, 0.2069, 0.03337, 0.25, 0.02912, 0.25, 0.02912, 0.2069, 0.03337, 0.2069, 0.03335, 0.25, 0.02911, 0.2356, 0.1774, 0.2217, 0.1816, 0.1963, 0.1204, 0.2226, 0.1125, 0.2226, 0.1125, 0.1963, 0.1204, 0.1655, 0.04596, 0.2069, 0.03339, 0.2069, 0.03339, 0.1655, 0.04596, 0.1655, 0.04593, 0.2069, 0.03337, 0.2069, 0.03337, 0.1655, 0.04593, 0.1655, 0.04592, 0.2069, 0.03335, 0.2217, 0.1816, 0.2089, 0.1885, 0.1721, 0.1334, 0.1963, 0.1204, 0.1963, 0.1204, 0.1721, 0.1334, 0.1273, 0.06637, 0.1655, 0.04596, 0.1655, 0.04596, 0.1273, 0.06637, 0.1273, 0.06635, 0.1655, 0.04593, 0.1655, 0.04593, 0.1273, 0.06635, 0.1273, 0.06633, 0.1655, 0.04592, 0.2089, 0.1885, 0.1977, 0.1977, 0.1508, 0.1508, 0.1721, 0.1334, 0.1721, 0.1334, 0.1508, 0.1508, 0.09383, 0.09383, 0.1273, 0.06637, 0.1273, 0.06637, 0.09383, 0.09383, 0.09382, 0.09382, 0.1273, 0.06635, 0.1273, 0.06635, 0.09382, 0.09382, 0.0938, 0.0938, 0.1273, 0.06633, 0.1977, 0.1977, 0.1885, 0.2089, 0.1334, 0.1721, 0.1508, 0.1508, 0.1508, 0.1508, 0.1334, 0.1721, 0.06637, 0.1273, 0.09383, 0.09383, 0.09383, 0.09383, 0.06637, 0.1273, 0.06635, 0.1273, 0.09382, 0.09382, 0.09382, 0.09382, 0.06635, 0.1273, 0.06633, 0.1273, 0.0938, 0.0938, 0.1885, 0.2089, 0.1816, 0.2217, 0.1204, 0.1963, 0.1334, 0.1721, 0.1334, 0.1721, 0.1204, 0.1963, 0.04596, 0.1655, 0.06637, 0.1273, 0.06637, 0.1273, 0.04596, 0.1655, 0.04593, 0.1655, 0.06635, 0.1273, 0.06635, 0.1273, 0.04593, 0.1655, 0.04592, 0.1655, 0.06633, 0.1273, 0.1816, 0.2217, 0.1774, 0.2356, 0.1125, 0.2226, 0.1204, 0.1963, 0.1204, 0.1963, 0.1125, 0.2226, 0.03339, 0.2069, 0.04596, 0.1655, 0.04596, 0.1655, 0.03339, 0.2069, 0.03337, 0.2069, 0.04593, 0.1655, 0.04593, 0.1655, 0.03337, 0.2069, 0.03335, 0.2069, 0.04592, 0.1655, 0.1774, 0.2356, 0.176, 0.25, 0.1098, 0.25, 0.1125, 0.2226, 0.1125, 0.2226, 0.1098, 0.25, 0.02915, 0.25, 0.03339, 0.2069, 0.03339, 0.2069, 0.02915, 0.25, 0.02912, 0.25, 0.03337, 0.2069, 0.03337, 0.2069, 0.02912, 0.25, 0.02911, 0.25, 0.03335, 0.2069, 0.176, 0.25, 0.1774, 0.2644, 0.1125, 0.2774, 0.1098, 0.25, 0.1098, 0.25, 0.1125, 0.2774, 0.03339, 0.2931, 0.02915, 0.25, 0.02915, 0.25, 0.03339, 0.2931, 0.03337, 0.2931, 0.02912, 0.25, 0.02912, 0.25, 0.03337, 0.2931, 0.03335, 0.2931, 0.02911, 0.25, 0.1774, 0.2644, 0.1816, 0.2783, 0.1204, 0.3037, 0.1125, 0.2774, 0.1125, 0.2774, 0.1204, 0.3037, 0.04596, 0.3345, 0.03339, 0.2931, 0.03339, 0.2931, 0.04596, 0.3345, 0.04593, 0.3345, 0.03337, 0.2931, 0.03337, 0.2931, 0.04593, 0.3345, 0.04592, 0.3345, 0.03335, 0.2931, 0.1816, 0.2783, 0.1885, 0.2911, 0.1334, 0.3279, 0.1204, 0.3037, 0.1204, 0.3037, 0.1334, 0.3279, 0.06637, 0.3727, 0.04596, 0.3345, 0.04596, 0.3345, 0.06637, 0.3727, 0.06635, 0.3727, 0.04593, 0.3345, 0.04593, 0.3345, 0.06635, 0.3727, 0.06633, 0.3727, 0.04592, 0.3345, 0.1885, 0.2911, 0.1977, 0.3023, 0.1508, 0.3492, 0.1334, 0.3279, 0.1334, 0.3279, 0.1508, 0.3492, 0.09383, 0.4062, 0.06637, 0.3727, 0.06637, 0.3727, 0.09383, 0.4062, 0.09382, 0.4062, 0.06635, 0.3727, 0.06635, 0.3727, 0.09382, 0.4062, 0.0938, 0.4062, 0.06633, 0.3727, 0.1977, 0.3023, 0.2089, 0.3115, 0.1721, 0.3666, 0.1508, 0.3492, 0.1508, 0.3492, 0.1721, 0.3666, 0.1273, 0.4336, 0.09383, 0.4062, 0.09383, 0.4062, 0.1273, 0.4336, 0.1273, 0.4337, 0.09382, 0.4062, 0.09382, 0.4062, 0.1273, 0.4337, 0.1273, 0.4337, 0.0938, 0.4062, 0.2089, 0.3115, 0.2217, 0.3184, 0.1963, 0.3796, 0.1721, 0.3666, 0.1721, 0.3666, 0.1963, 0.3796, 0.1655, 0.454, 0.1273, 0.4336, 0.1273, 0.4336, 0.1655, 0.454, 0.1655, 0.4541, 0.1273, 0.4337, 0.1273, 0.4337, 0.1655, 0.4541, 0.1655, 0.4541, 0.1273, 0.4337, 0.2217, 0.3184, 0.2356, 0.3226, 0.2226, 0.3875, 0.1963, 0.3796, 0.1963, 0.3796, 0.2226, 0.3875, 0.2069, 0.4666, 0.1655, 0.454, 0.1655, 0.454, 0.2069, 0.4666, 0.2069, 0.4666, 0.1655, 0.4541, 0.1655, 0.4541, 0.2069, 0.4666, 0.2069, 0.4667, 0.1655, 0.4541, 0.2356, 0.3226, 0.25, 0.324, 0.25, 0.3902, 0.2226, 0.3875, 0.2226, 0.3875, 0.25, 0.3902, 0.25, 0.4709, 0.2069, 0.4666, 0.2069, 0.4666, 0.25, 0.4709, 0.25, 0.4709, 0.2069, 0.4666, 0.2069, 0.4666, 0.25, 0.4709, 0.25, 0.4709, 0.2069, 0.4667, 0.2931, 0.4667, 0.25, 0.4709, 0.25, 0.4709, 0.2931, 0.4667, 0.25, 0.4709, 0.2931, 0.4667, 0.2931, 0.4667, 0.25, 0.4709, 0.25, 0.4709, 0.2931, 0.4667, 0.2931, 0.4667, 0.25, 0.4709, 0.2931, 0.4667, 0.3345, 0.4541, 0.3345, 0.4541, 0.2931, 0.4667, 0.2931, 0.4667, 0.3345, 0.4541, 0.3345, 0.4541, 0.2931, 0.4667, 0.3345, 0.4541, 0.3727, 0.4337, 0.3727, 0.4337, 0.3345, 0.4541, 0.3345, 0.4541, 0.3727, 0.4337, 0.3727, 0.4337, 0.3345, 0.4541, 0.3727, 0.4337, 0.4062, 0.4062, 0.4062, 0.4062, 0.3727, 0.4337, 0.3727, 0.4337, 0.4062, 0.4062, 0.4062, 0.4062, 0.3727, 0.4337, 0.4062, 0.4062, 0.4337, 0.3727, 0.4337, 0.3727, 0.4062, 0.4062, 0.4062, 0.4062, 0.4337, 0.3727, 0.4337, 0.3727, 0.4062, 0.4062, 0.4337, 0.3727, 0.4541, 0.3345, 0.4541, 0.3345, 0.4337, 0.3727, 0.4337, 0.3727, 0.4541, 0.3345, 0.4541, 0.3345, 0.4337, 0.3727, 0.4541, 0.3345, 0.4667, 0.2931, 0.4667, 0.2931, 0.4541, 0.3345, 0.4541, 0.3345, 0.4667, 0.2931, 0.4667, 0.2931, 0.4541, 0.3345, 0.4667, 0.2931, 0.4709, 0.25, 0.4709, 0.25, 0.4667, 0.2931, 0.4667, 0.2931, 0.4709, 0.25, 0.4709, 0.25, 0.4667, 0.2931, 0.4709, 0.25, 0.4667, 0.2069, 0.4667, 0.2069, 0.4709, 0.25, 0.4709, 0.25, 0.4667, 0.2069, 0.4667, 0.2069, 0.4709, 0.25, 0.4667, 0.2069, 0.4541, 0.1655, 0.4541, 0.1655, 0.4667, 0.2069, 0.4667, 0.2069, 0.4541, 0.1655, 0.4541, 0.1655, 0.4667, 0.2069, 0.4541, 0.1655, 0.4337, 0.1273, 0.4337, 0.1273, 0.4541, 0.1655, 0.4541, 0.1655, 0.4337, 0.1273, 0.4337, 0.1273, 0.4541, 0.1655, 0.4337, 0.1273, 0.4062, 0.0938, 0.4062, 0.0938, 0.4337, 0.1273, 0.4337, 0.1273, 0.4062, 0.0938, 0.4062, 0.0938, 0.4337, 0.1273, 0.4062, 0.0938, 0.3727, 0.06633, 0.3727, 0.06633, 0.4062, 0.0938, 0.4062, 0.0938, 0.3727, 0.06633, 0.3727, 0.06633, 0.4062, 0.0938, 0.3727, 0.06633, 0.3345, 0.04592, 0.3345, 0.04592, 0.3727, 0.06633, 0.3727, 0.06633, 0.3345, 0.04592, 0.3345, 0.04592, 0.3727, 0.06633, 0.3345, 0.04592, 0.2931, 0.03335, 0.2931, 0.03335, 0.3345, 0.04592, 0.3345, 0.04592, 0.2931, 0.03335, 0.2931, 0.03335, 0.3345, 0.04592, 0.2931, 0.03335, 0.25, 0.02911, 0.25, 0.02911, 0.2931, 0.03335, 0.2931, 0.03335, 0.25, 0.02911, 0.25, 0.02911, 0.2931, 0.03335, 0.25, 0.02911, 0.2069, 0.03335, 0.2069, 0.03335, 0.25, 0.02911, 0.25, 0.02911, 0.2069, 0.03335, 0.2069, 0.03335, 0.25, 0.02911, 0.2069, 0.03335, 0.1655, 0.04592, 0.1655, 0.04592, 0.2069, 0.03335, 0.2069, 0.03335, 0.1655, 0.04592, 0.1655, 0.04592, 0.2069, 0.03335, 0.1655, 0.04592, 0.1273, 0.06633, 0.1273, 0.06633, 0.1655, 0.04592, 0.1655, 0.04592, 0.1273, 0.06633, 0.1273, 0.06633, 0.1655, 0.04592, 0.1273, 0.06633, 0.0938, 0.0938, 0.0938, 0.0938, 0.1273, 0.06633, 0.1273, 0.06633, 0.0938, 0.0938, 0.0938, 0.0938, 0.1273, 0.06633, 0.0938, 0.0938, 0.06633, 0.1273, 0.06633, 0.1273, 0.0938, 0.0938, 0.0938, 0.0938, 0.06633, 0.1273, 0.06633, 0.1273, 0.0938, 0.0938, 0.06633, 0.1273, 0.04592, 0.1655, 0.04592, 0.1655, 0.06633, 0.1273, 0.06633, 0.1273, 0.04592, 0.1655, 0.04592, 0.1655, 0.06633, 0.1273, 0.04592, 0.1655, 0.03335, 0.2069, 0.03335, 0.2069, 0.04592, 0.1655, 0.04592, 0.1655, 0.03335, 0.2069, 0.03335, 0.2069, 0.04592, 0.1655, 0.03335, 0.2069, 0.02911, 0.25, 0.02911, 0.25, 0.03335, 0.2069, 0.03335, 0.2069, 0.02911, 0.25, 0.02911, 0.25, 0.03335, 0.2069, 0.02911, 0.25, 0.03335, 0.2931, 0.03335, 0.2931, 0.02911, 0.25, 0.02911, 0.25, 0.03335, 0.2931, 0.03335, 0.2931, 0.02911, 0.25, 0.03335, 0.2931, 0.04592, 0.3345, 0.04592, 0.3345, 0.03335, 0.2931, 0.03335, 0.2931, 0.04592, 0.3345, 0.04592, 0.3345, 0.03335, 0.2931, 0.04592, 0.3345, 0.06633, 0.3727, 0.06633, 0.3727, 0.04592, 0.3345, 0.04592, 0.3345, 0.06633, 0.3727, 0.06633, 0.3727, 0.04592, 0.3345, 0.06633, 0.3727, 0.0938, 0.4062, 0.0938, 0.4062, 0.06633, 0.3727, 0.06633, 0.3727, 0.0938, 0.4062, 0.0938, 0.4062, 0.06633, 0.3727, 0.0938, 0.4062, 0.1273, 0.4337, 0.1273, 0.4337, 0.0938, 0.4062, 0.0938, 0.4062, 0.1273, 0.4337, 0.1273, 0.4337, 0.0938, 0.4062, 0.1273, 0.4337, 0.1655, 0.4541, 0.1655, 0.4541, 0.1273, 0.4337, 0.1273, 0.4337, 0.1655, 0.4541, 0.1655, 0.4541, 0.1273, 0.4337, 0.1655, 0.4541, 0.2069, 0.4667, 0.2069, 0.4667, 0.1655, 0.4541, 0.1655, 0.4541, 0.2069, 0.4667, 0.2069, 0.4667, 0.1655, 0.4541, 0.2069, 0.4667, 0.25, 0.4709, 0.25, 0.4709, 0.2069, 0.4667, 0.2069, 0.4667, 0.25, 0.4709, 0.25, 0.4709, 0.2069, 0.4667, 0.2931, 0.4667, 0.25, 0.4709, 0.25, 0.4709, 0.2931, 0.4667])
me_cube.materials.append(mat_material)
me_cube.use_remesh_preserve_volume = False
me_cube.use_remesh_preserve_attributes = False
me_cube.use_mirror_vertex_groups = False
me_cube.update()

# ---- objects
ob_cube = bpy.data.objects.new('Cube', me_cube)
ob_light = bpy.data.objects.new('Light', light_light)
ob_camera = bpy.data.objects.new('Camera', cam_camera)

# ---- transforms, parenting, visibility, modifiers, constraints
ob_cube.location = (0.0, 0.0, 0.0)
ob_cube.rotation_euler = (0.0, -0.0, 1.571)
ob_cube.lock_rotations_4d = False
ob_cube.empty_display_type = 'ARROWS'
ob_cube.lineart.crease_threshold = 0.0
ob_light.location = (4.076, 1.005, 5.904)
ob_light.rotation_euler = (0.6503, 0.05522, 1.866)
ob_light.lock_rotations_4d = False
ob_light.empty_display_type = 'ARROWS'
ob_light.color = (0.0, 0.0, 0.0, 0.0)
ob_light.lineart.crease_threshold = 0.0
ob_camera.location = (7.359, -6.926, 4.958)
ob_camera.rotation_euler = (1.109, 0.0, 0.8149)
ob_camera.lock_rotations_4d = False
ob_camera.empty_display_type = 'ARROWS'
ob_camera.color = (0.0, 0.0, 0.0, 0.0)
ob_camera.display_type = 'WIRE'
ob_camera.lineart.crease_threshold = 0.0

# ---- collection membership
col_collection.objects.link(ob_cube)
col_collection.objects.link(ob_light)
col_collection.objects.link(ob_camera)

# ---- scene / render settings (as saved in the file)
scene.camera = ob_camera
scene.frame_start = 1; scene.frame_end = 250; scene.frame_set(1)
scene.render.engine = 'BLENDER_EEVEE_NEXT'
scene.cycles.sampling_pattern = 'TABULATED_SOBOL'
scene.cycles.use_light_tree = False
scene.view_settings.view_transform = 'Filmic'
bpy.context.view_layer.update()
